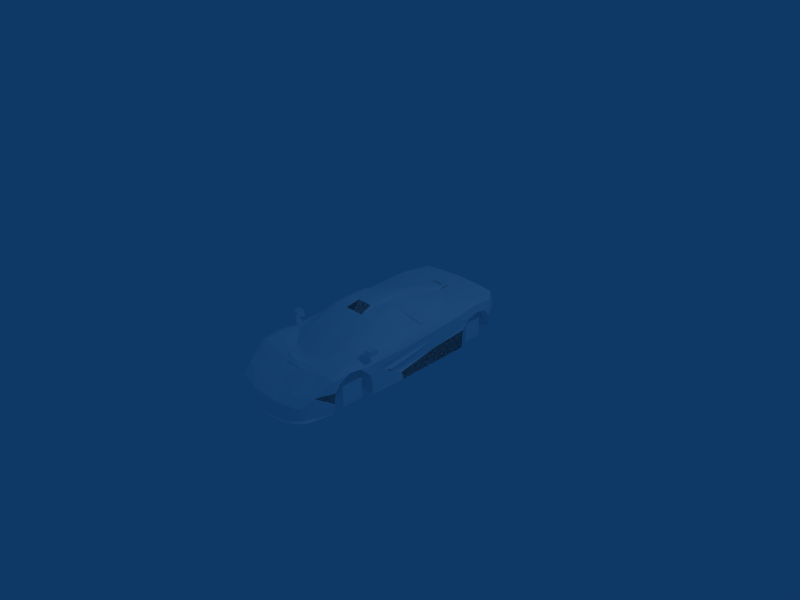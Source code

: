 # Source: McLarenF1.blend  (saved by Blender 2.48.1; exported with 4.5.12 LTS)
import bpy
from mathutils import Matrix  # noqa: F401  (used for matrix-valued properties, if any)

bpy.ops.wm.read_factory_settings(use_empty=True)
scene = bpy.context.scene
scene.name = 'Scene'

# ---- collections
col_collection_1 = bpy.data.collections.new('Collection 1'); scene.collection.children.link(col_collection_1)

# ---- materials (node trees are filled in below, after node groups)
mat_material_1 = bpy.data.materials.new('Material#1')
mat_material_1.alpha_threshold = 0.0
mat_material_1.diffuse_color = (1.0, 1.0, 1.0, 1.0)
mat_material_1.roughness = 0.5
mat_material_1.line_color = (0.0, 0.0, 0.0, 1.0)

# ---- material node trees

# ---- world
world_world = bpy.data.worlds.new('World'); scene.world = world_world
world_world.color = (0.05656, 0.2208, 0.4)
world_world.use_sun_shadow = False
world_world.sun_shadow_jitter_overblur = 0.0
world_world.cycles.sampling_method = 'MANUAL'
world_world.cycles.sample_map_resolution = 256

# ---- cameras
cam_camera = bpy.data.cameras.new('Camera')
cam_camera.passepartout_alpha = 0.2
cam_camera.clip_end = 100.0
cam_camera.lens = 35.0
cam_camera.ortho_scale = 7.314
cam_camera.show_passepartout = False
cam_camera.show_safe_areas = True
cam_camera.dof.focus_distance = 0.0
cam_camera.dof.aperture_fstop = 128.0

# ---- lights
light_spot = bpy.data.lights.new('Spot', 'POINT')
light_spot.transmission_factor = 0.0
light_spot.cutoff_distance = 30.0
light_spot.energy = 100.0
light_spot.shadow_buffer_clip_start = 1.001
light_spot.shadow_soft_size = 1.0
light_spot.shadow_maximum_resolution = 0.006
light_spot.use_absolute_resolution = True
light_spot.cycles.use_multiple_importance_sampling = False

# ---- meshes
me_body_prm0_material_1 = bpy.data.meshes.new('body.prm0_Material#1')
me_body_prm0_material_1.from_pydata([(-0.4517, -1.169, 0.03269), (-0.2274, -0.7283, 0.09511), (-0.3292, -1.255, 0.02791), (-0.5839, -0.9596, 0.07875), (-0.4703, -0.6244, 0.07875), (-0.3042, -1.299, 0.006511), (-0.08725, -0.7434, 0.1578), (-0.01129, -1.363, 0.0004234), (-0.6425, -0.7595, 0.09385), (-0.5655, -0.4699, 0.1134), (-0.6425, -0.7595, 0.09385), (-0.6528, -0.2001, 0.1196), (-0.5655, -0.4699, 0.1134), (-0.5655, -0.4699, 0.1134), (-0.631, 0.3203, 0.1646), (-0.5979, 0.3227, 0.1633), (-0.6528, -0.2001, 0.1196), (-0.591, 0.6814, 0.2052), (-0.5979, 0.3227, 0.1633), (-0.631, 0.3203, 0.1646), (-0.1967, 0.323, 0.1633), (-0.1967, 0.323, 0.1633), (-0.5979, 0.1924, -0.3279), (-0.2135, 0.1924, -0.3279), (-0.2121, 0.0104, -0.3279), (-0.2135, 0.1924, -0.3279), (-0.2121, 0.1408, 0.1633), (-0.1424, 0.04911, 0.4218), (-0.2121, 0.1408, 0.1633), (-0.4703, -0.6244, 0.07875), (-0.4703, -0.6244, -0.06513), (-0.2274, -0.7283, 0.09511), (-0.2274, -0.7283, -0.05081), (-0.08725, -0.7434, 0.1578), (-0.08716, -0.7434, -0.04975), (-0.5655, -0.4699, 0.1134), (-0.5655, -0.4699, -0.07969), (-0.5655, -0.4699, 0.1134), (-0.5979, 0.3227, 0.1633), (-0.5655, -0.4699, -0.07969), (-0.5979, 0.1924, -0.3279), (-0.5796, -0.4137, -0.359), (-0.5797, -0.5736, -0.001053), (-0.5796, -0.4137, -0.359), (-0.204, -0.911, -0.3631), (-0.5797, -0.5736, -0.001053), (-0.2099, -0.7848, -0.03952), (-0.5797, -0.5736, -0.001053), (-0.204, -0.911, -0.3631), (-0.1631, 1.159, 0.2429), (-0.1967, 0.323, 0.1633), (-0.4303, 0.9591, 0.2366), (-0.591, 0.6814, 0.2052), (-0.5979, 0.1924, -0.3279), (-0.2135, 0.1924, -0.3279), (-0.5796, -0.4137, -0.359), (-0.2135, 0.1924, -0.3279), (-0.204, -0.911, -0.3631), (-0.1898, -0.911, 0.04653), (-0.2099, -0.7848, -0.03952), (-0.312, -0.6465, -0.2873), (-0.312, 0.2089, -0.2873), (-0.2097, -0.6465, -0.2873), (-0.2097, -0.6465, -0.2873), (-0.2097, 0.2089, -0.2873), (-0.1424, 0.04911, 0.4218), (0.3262, -1.255, 0.02791), (0.2244, -0.7283, 0.09511), (0.4486, -1.169, 0.03269), (0.4672, -0.6244, 0.07875), (0.5809, -0.9596, 0.07875), (0.3011, -1.299, 0.006511), (0.08689, -0.7445, 0.1567), (0.6395, -0.7595, 0.09385), (0.5624, -0.4699, 0.1134), (0.5624, -0.4699, 0.1134), (0.6497, -0.2001, 0.1196), (0.6395, -0.7595, 0.09385), (0.6279, 0.3203, 0.1646), (0.5624, -0.4699, 0.1134), (0.5948, 0.3227, 0.1633), (0.6497, -0.2001, 0.1196), (0.5948, 0.3227, 0.1633), (0.5879, 0.6814, 0.2052), (0.5948, 0.3227, 0.1633), (0.1936, 0.323, 0.1633), (0.5948, 0.1924, -0.3279), (0.2105, 0.1924, -0.3279), (0.1936, 0.323, 0.1633), (0.2105, 0.0104, -0.3279), (0.2105, 0.1408, 0.1633), (0.2105, 0.0104, -0.3279), (-0.2121, 0.1408, 0.1633), (-0.2121, 0.1408, 0.1633), (-0.2121, 0.0104, -0.3279), (-0.1424, 0.04911, 0.4218), (0.2105, 0.1408, 0.1633), (0.132, 0.04911, 0.4222), (0.2105, 0.1408, 0.1633), (0.132, 0.04911, 0.4222), (0.1936, 0.323, 0.1633), (0.2244, -0.7283, 0.09511), (0.4672, -0.6244, -0.06513), (0.4672, -0.6244, 0.07875), (0.2244, -0.7283, -0.05081), (0.08689, -0.7445, 0.1567), (0.08728, -0.7445, -0.05017), (0.5624, -0.4699, -0.07969), (0.5624, -0.4699, 0.1134), (0.5624, -0.4699, -0.07969), (0.5948, 0.3227, 0.1633), (0.5624, -0.4699, 0.1134), (0.5766, -0.4137, -0.359), (0.5948, 0.1924, -0.3279), (0.5766, -0.5736, -0.001053), (0.5766, -0.5736, -0.001053), (0.2104, -0.911, -0.3631), (0.5766, -0.4137, -0.359), (0.2104, -0.911, -0.3631), (0.5766, -0.5736, -0.001053), (0.2068, -0.7848, -0.03952), (0.4272, 0.9591, 0.2366), (0.1936, 0.323, 0.1633), (0.16, 1.159, 0.2429), (0.5879, 0.6814, 0.2052), (0.5766, -0.4137, -0.359), (0.2105, 0.1924, -0.3279), (0.5948, 0.1924, -0.3279), (0.2105, 0.1924, -0.3279), (0.1867, -0.911, 0.04653), (-0.1794, -0.911, 0.04731), (0.2068, -0.7848, -0.03952), (0.2104, -0.911, -0.3631), (0.2067, -0.6465, -0.2873), (0.3089, 0.2089, -0.2873), (0.3089, -0.6465, -0.2873), (0.2067, 0.2089, -0.2873), (0.2067, -0.6465, -0.2873), (0.132, 0.04911, 0.4222), (0.2105, 0.0104, -0.3279), (-0.4582, -0.5453, -0.2909), (-0.2153, -0.6492, -0.2766), (0.05748, 0.09809, 0.2676), (-0.06758, 0.09809, 0.2676), (-0.216, -0.07303, -0.3285), (0.1877, -0.03429, 0.00854), (-0.21, -0.03302, 0.01893), (0.05748, 0.07105, 0.2919), (-0.06758, 0.07105, 0.2919), (-0.216, -0.07303, -0.3285), (-0.21, -0.03302, 0.01893), (-0.2219, -0.2357, -0.3069), (-0.216, -0.07303, -0.3285), (-0.06758, 0.09809, 0.2676), (-0.06758, 0.07105, 0.2919), (0.05748, 0.09809, 0.2676), (0.05748, 0.07105, 0.2919), (0.1833, -0.2408, -0.3055), (0.1877, -0.03429, 0.00854), (0.1877, -0.07588, -0.3359), (-0.1761, -0.1203, 0.09623), (-0.05874, -0.02695, 0.1472), (-0.08951, -0.1443, 0.1159), (-0.1688, -0.0186, 0.1103), (0.07342, -0.1439, 0.1192), (0.0441, -0.02715, 0.1456), (0.1571, -0.1203, 0.09623), (0.1585, -0.01901, 0.107), (-0.06512, -0.0118, 0.2352), (-0.08951, -0.1443, 0.1159), (-0.05874, -0.02695, 0.1472), (-0.05769, -0.1068, 0.1966), (0.07342, -0.1439, 0.1192), (0.04139, -0.107, 0.1951), (0.0441, -0.02715, 0.1456), (0.04882, -0.01329, 0.2354), (-0.21, -0.03302, 0.01893), (0.1877, -0.03429, 0.00854), (0.1583, -0.6283, -0.2248), (0.1583, -0.6488, 0.1646), (-0.1877, -0.6283, -0.2248), (-0.1877, -0.6488, 0.1646), (-0.1405, -0.3466, -0.1179), (-0.2219, -0.2357, -0.3069), (0.1833, -0.2408, -0.3055), (0.1102, -0.3399, -0.1187), (-0.0121, -0.2326, -0.01489), (0.1877, -0.03429, 0.00854), (0.1444, -0.6782, 0.04596), (0.1571, -0.1203, 0.09623), (0.1109, -0.6815, 0.116), (0.07342, -0.1439, 0.1192), (-0.1761, -0.1203, 0.09623), (-0.1404, -0.6822, 0.1162), (-0.21, -0.03302, 0.01893), (-0.1758, -0.6767, 0.05286), (-0.08951, -0.1443, 0.1159), (0.1877, -0.07588, -0.3359), (0.0689, -0.6855, 0.08366), (0.1023, -0.6822, 0.01359), (-0.1336, -0.6807, 0.01989), (-0.09827, -0.6861, 0.08321), (-0.2151, -0.7169, -0.2198), (0.1996, -0.724, -0.216), (0.05322, -0.07527, 0.3801), (0.0775, -0.1457, 0.3428), (-0.07195, -0.07527, 0.3801), (-0.009368, -0.1878, 0.348), (0.08794, 0.02955, 0.2012), (0.06435, 0.02493, 0.3374), (-0.1067, 0.02955, 0.2012), (-0.08308, 0.02493, 0.3374), (0.0467, -0.1957, 0.1553), (0.04146, -0.1443, 0.1484), (-0.009368, -0.2203, 0.1583), (-0.06257, -0.1441, 0.15), (-0.06544, -0.1957, 0.1553), (-0.07037, -0.01503, 0.1879), (0.04927, -0.01659, 0.1881), (-0.009252, -0.2362, 0.2571), (-0.09624, -0.1457, 0.3428), (0.4415, 0.1571, 0.3887), (0.6302, 0.3745, 0.1817), (0.4347, 0.07035, 0.3944), (0.6345, 0.2703, 0.1708), (-0.6265, 0.3745, 0.1817), (-0.4421, 0.1571, 0.393), (-0.4397, 0.07035, 0.3944), (-0.6333, 0.2709, 0.1695), (0.5645, -1.579, -0.1494), (0.5645, -1.514, -0.01478), (0.5645, -1.579, -0.1494), (0.3981, -1.692, -0.09541), (0.418, -1.525, -0.01908), (0.4255, -1.586, -0.1544), (0.7019, -1.571, -0.1494), (0.7237, -1.5, -0.003104), (0.6849, -1.655, -0.1011), (0.381, -1.8, -0.1536), (0.5248, -1.785, -0.1628), (0.418, -1.552, -0.03628), (0.5645, -1.514, -0.01478), (0.6419, -1.732, -0.1336), (0.6849, -1.655, -0.1011), (-0.571, -1.514, -0.01478), (-0.571, -1.579, -0.1494), (-0.571, -1.579, -0.1494), (-0.4245, -1.525, -0.01908), (-0.4046, -1.692, -0.0954), (-0.432, -1.586, -0.1544), (-0.7302, -1.5, -0.003104), (-0.7084, -1.571, -0.1494), (-0.6914, -1.655, -0.1011), (-0.3875, -1.8, -0.1536), (-0.5313, -1.785, -0.1628), (-0.4245, -1.552, -0.03628), (-0.571, -1.514, -0.01478), (-0.6484, -1.732, -0.1336), (-0.6914, -1.655, -0.1011), (0.7463, -0.4578, -0.1985), (0.806, -0.2266, -0.16), (0.7549, -0.2266, -0.16), (0.8059, -0.4578, -0.1985), (0.7549, -0.23, -0.1311), (0.8059, -0.4951, -0.1729), (0.7463, -0.4951, -0.1729), (0.806, -0.23, -0.1311), (0.7874, 0.3647, -0.06185), (0.7874, 0.3685, -0.0405), (0.805, -0.6556, -0.08896), (0.8024, -0.7966, -0.2921), (0.8164, -0.8317, -0.1197), (0.795, -0.7965, -0.4431), (0.7866, -0.2464, -0.3264), (0.7046, -0.9517, 0.08541), (0.8077, -0.8702, 0.02931), (0.8103, -0.9906, 0.04323), (0.7565, -0.6272, -0.09461), (0.7866, -0.2464, -0.3264), (0.805, -0.6556, -0.08896), (0.753, -0.2437, -0.3186), (0.5035, -1.235, 0.06605), (0.6954, -1.434, 0.05191), (0.4451, -1.452, 0.02147), (0.7051, -1.228, 0.0933), (0.5783, -0.9392, 0.08735), (0.7046, -0.9517, 0.08541), (0.6394, -1.742, -0.1367), (0.4102, -1.824, -0.1612), (0.7135, -1.694, -0.1343), (0.7852, -1.438, 0.03377), (0.8057, -1.169, 0.06284), (0.8103, -0.9906, 0.04323), (0.8041, -1.341, -0.02819), (0.7852, -1.438, 0.03377), (0.8057, -1.169, 0.06284), (0.8017, -1.421, -0.136), (0.7135, -1.694, -0.1343), (0.793, -1.439, -0.2902), (0.3374, 0.3247, 0.3959), (0.5287, 0.6879, 0.2562), (0.4331, 0.1536, 0.397), (0.4118, 0.7021, 0.3064), (0.4247, 0.9579, 0.2452), (0.5854, 0.6768, 0.2138), (0.6609, 1.728, 0.2014), (0.3845, 1.776, -0.02069), (0.7022, 1.731, -0.01374), (0.4031, 1.732, 0.2244), (0.7867, 1.567, -0.1161), (0.7591, 1.594, 0.1459), (0.7022, 1.731, -0.01374), (0.7969, 1.448, 0.02254), (0.8036, -0.2348, -0.4352), (0.7958, 0.3883, -0.4255), (0.7735, 0.3751, -0.2128), (0.753, -0.2437, -0.3186), (-0.001528, 1.293, 0.2529), (0.08712, 1.283, 0.2543), (0.1127, 1.188, 0.267), (0.08713, 1.27, 0.2715), (-0.001528, 1.293, 0.2529), (-0.001528, 1.281, 0.2828), (0.08712, 1.283, 0.2543), (0.08713, 1.27, 0.2715), (0.3952, 1.744, -0.1614), (0.4057, 1.762, -0.1488), (-0.001528, 1.752, -0.1548), (-0.001528, 1.771, -0.1388), (0.4067, 1.719, -0.3192), (0.3893, 1.687, -0.3186), (0.8164, -0.8317, -0.1197), (0.5349, -0.9908, 0.0265), (0.8103, -0.9906, 0.04323), (0.5239, -0.8317, -0.1197), (0.8024, -0.7966, -0.2921), (0.5239, -0.8317, -0.1197), (0.8164, -0.8317, -0.1197), (0.5189, -0.7966, -0.2921), (0.795, -0.7965, -0.4431), (0.5253, -0.7965, -0.4431), (0.8103, -0.9906, 0.04323), (0.5303, -1.169, 0.04604), (0.8057, -1.169, 0.06284), (0.5349, -0.9908, 0.0265), (0.8057, -1.169, 0.06284), (0.5287, -1.341, -0.02819), (0.8041, -1.341, -0.02819), (0.5303, -1.169, 0.04604), (0.8041, -1.341, -0.02819), (0.5231, -1.421, -0.136), (0.8017, -1.421, -0.136), (0.5287, -1.341, -0.02819), (0.8017, -1.421, -0.136), (0.522, -1.439, -0.2902), (0.793, -1.439, -0.2902), (0.5231, -1.421, -0.136), (0.793, -1.439, -0.2902), (0.5216, -1.435, -0.4488), (0.7753, -1.435, -0.4488), (0.522, -1.439, -0.2902), (0.8047, 0.9668, -0.1279), (0.4896, 0.9443, -0.4164), (0.7957, 0.9577, -0.4164), (0.4849, 0.9668, -0.1411), (0.8103, 1.262, 0.06589), (0.4858, 1.076, 0.001782), (0.8047, 1.076, 0.001782), (0.4913, 1.262, 0.06589), (0.8047, 1.076, 0.001782), (0.4849, 0.9668, -0.1411), (0.8047, 0.9668, -0.1279), (0.4858, 1.076, 0.001782), (0.7387, 1.604, -0.331), (0.4845, 1.567, -0.1293), (0.7867, 1.567, -0.1161), (0.4881, 1.616, -0.3317), (0.7969, 1.448, 0.02254), (0.4913, 1.262, 0.06589), (0.8103, 1.262, 0.06589), (0.487, 1.448, 0.02254), (0.7867, 1.567, -0.1161), (0.487, 1.448, 0.02254), (0.7969, 1.448, 0.02254), (0.4845, 1.567, -0.1293), (0.4935, 0.9026, -0.02558), (0.4881, 1.616, -0.3317), (0.4896, 0.9443, -0.4164), (0.4935, 1.262, 0.1441), (0.4935, 0.9026, -0.02558), (0.4935, 1.596, 0.04717), (0.4935, 1.262, 0.1441), (0.3837, -0.4268, 0.365), (0.6128, -0.8138, 0.1092), (0.5002, -0.7594, 0.1844), (0.4541, -0.382, 0.3534), (0.5783, -0.9392, 0.08735), (0.7046, -0.9517, 0.08541), (0.1549, -0.4109, 0.393), (0.3597, -0.162, 0.42), (0.166, -0.07976, 0.4318), (0.4256, -0.1538, 0.3964), (0.159, 0.2642, 0.4347), (0.8047, 0.7906, 0.1283), (0.8003, 0.3549, 0.0837), (0.7879, 0.9194, -0.1008), (0.8047, 1.076, 0.001782), (-0.001528, 1.747, 0.2345), (0.3051, -1.353, 0.02904), (-0.001528, -1.436, 0.02343), (-0.001528, -1.29, 0.009026), (0.1321, -1.487, -0.008693), (0.09314, -1.667, -0.09853), (0.2435, -1.971, -0.2638), (-0.001528, -1.979, -0.2649), (-0.001528, -1.671, -0.09888), (0.1179, -1.488, -0.01979), (-0.001528, -1.493, -0.002574), (0.1321, -1.487, -0.008693), (-0.001528, -1.504, -0.02058), (0.1179, -1.488, -0.01979), (0.7387, 1.604, -0.331), (0.653, 1.694, -0.3241), (0.6609, 1.728, 0.2014), (0.653, 1.694, -0.3241), (0.3237, -1.189, 0.03651), (-0.001528, -1.493, -0.002574), (0.5272, -1.447, -0.07013), (0.5253, -0.7965, -0.4431), (0.5216, -1.435, -0.4488), (0.538, -1.244, 0.06543), (0.5272, -1.447, -0.07013), (0.534, -0.8018, -0.002447), (0.538, -1.244, 0.06543), (-0.7494, -0.4578, -0.1985), (-0.8091, -0.2266, -0.16), (-0.809, -0.4578, -0.1985), (-0.7579, -0.2266, -0.16), (-0.809, -0.4951, -0.1729), (-0.7579, -0.23, -0.1311), (-0.7494, -0.4951, -0.1729), (-0.8091, -0.23, -0.1311), (-0.7905, 0.3647, -0.06185), (-0.7905, 0.3685, -0.0405), (-0.8195, -0.8317, -0.1197), (-0.8055, -0.7966, -0.2921), (-0.808, -0.6556, -0.08896), (-0.7996, -0.7965, -0.4431), (-0.7897, -0.2464, -0.3264), (-0.8133, -0.9906, 0.04323), (-0.8107, -0.8702, 0.02931), (-0.7077, -0.9517, 0.08541), (-0.7897, -0.2464, -0.3264), (-0.7595, -0.6272, -0.09461), (-0.808, -0.6556, -0.08896), (-0.7561, -0.2437, -0.3186), (-0.6985, -1.434, 0.05191), (-0.5066, -1.235, 0.07494), (-0.4482, -1.452, 0.02147), (-0.7081, -1.228, 0.0933), (-0.5814, -0.9392, 0.08735), (-0.7077, -0.9517, 0.08541), (-0.6424, -1.742, -0.1367), (-0.4133, -1.824, -0.1612), (-0.7166, -1.694, -0.1343), (-0.7754, -1.438, 0.03377), (-0.8087, -1.169, 0.06284), (-0.8133, -0.9906, 0.04323), (-0.8087, -1.169, 0.06284), (-0.7754, -1.438, 0.03377), (-0.8071, -1.341, -0.02819), (-0.8005, -1.421, -0.136), (-0.7166, -1.694, -0.1343), (-0.7917, -1.439, -0.2902), (-0.3405, 0.3247, 0.3959), (-0.5318, 0.6879, 0.2562), (-0.4148, 0.7021, 0.3064), (-0.4421, 0.1571, 0.393), (-0.4278, 0.9579, 0.2452), (-0.5885, 0.6768, 0.2138), (-0.6639, 1.728, 0.2014), (-0.3876, 1.776, -0.02069), (-0.4062, 1.732, 0.2244), (-0.7052, 1.731, -0.01374), (-0.7052, 1.731, -0.01374), (-0.7622, 1.594, 0.1459), (-0.7898, 1.567, -0.1161), (-0.8077, -0.2348, -0.4352), (-0.7561, -0.2437, -0.3186), (-0.7766, 0.3751, -0.2128), (-0.1158, 1.188, 0.267), (-0.09017, 1.283, 0.2543), (-0.09018, 1.27, 0.2715), (-0.09017, 1.283, 0.2543), (-0.09018, 1.27, 0.2715), (-0.4088, 1.762, -0.1488), (-0.3982, 1.744, -0.1614), (-0.4098, 1.719, -0.3192), (-0.3923, 1.687, -0.3186), (-0.538, -0.9908, 0.0265), (-0.8195, -0.8317, -0.1197), (-0.8133, -0.9906, 0.04323), (-0.5269, -0.8317, -0.1197), (-0.5269, -0.8317, -0.1197), (-0.8055, -0.7966, -0.2921), (-0.8195, -0.8317, -0.1197), (-0.5219, -0.7966, -0.2921), (-0.7996, -0.7965, -0.4431), (-0.5284, -0.7965, -0.4431), (-0.8133, -0.9906, 0.04323), (-0.5334, -1.169, 0.04604), (-0.538, -0.9908, 0.0265), (-0.8087, -1.169, 0.06284), (-0.8087, -1.169, 0.06284), (-0.5317, -1.341, -0.02819), (-0.5334, -1.169, 0.04604), (-0.8071, -1.341, -0.02819), (-0.8071, -1.341, -0.02819), (-0.5262, -1.421, -0.136), (-0.5317, -1.341, -0.02819), (-0.8005, -1.421, -0.136), (-0.8005, -1.421, -0.136), (-0.5251, -1.439, -0.2902), (-0.5262, -1.421, -0.136), (-0.7917, -1.439, -0.2902), (-0.7917, -1.439, -0.2902), (-0.5246, -1.435, -0.4488), (-0.5251, -1.439, -0.2902), (-0.774, -1.435, -0.4488), (-0.8078, 0.9668, -0.1279), (-0.4927, 0.9443, -0.4164), (-0.4879, 0.9668, -0.1411), (-0.7987, 0.9577, -0.4164), (-0.4888, 1.076, 0.001782), (-0.8133, 1.262, 0.06589), (-0.8077, 1.076, 0.001782), (-0.4944, 1.262, 0.06589), (-0.4879, 0.9668, -0.1411), (-0.8077, 1.076, 0.001782), (-0.8078, 0.9668, -0.1279), (-0.4888, 1.076, 0.001782), (-0.4876, 1.567, -0.1293), (-0.7417, 1.604, -0.331), (-0.7898, 1.567, -0.1161), (-0.4912, 1.616, -0.3317), (-0.4944, 1.262, 0.06589), (-0.8, 1.448, 0.02254), (-0.8133, 1.262, 0.06589), (-0.4901, 1.448, 0.02254), (-0.7898, 1.567, -0.1161), (-0.4901, 1.448, 0.02254), (-0.4876, 1.567, -0.1293), (-0.8, 1.448, 0.02254), (-0.4927, 0.9443, -0.4164), (-0.4912, 1.616, -0.3317), (-0.4965, 0.9026, -0.02558), (-0.4965, 0.9026, -0.02558), (-0.4965, 1.262, 0.1441), (-0.4965, 1.262, 0.1441), (-0.4965, 1.596, 0.04717), (-0.6159, -0.8138, 0.1092), (-0.3867, -0.4268, 0.365), (-0.5033, -0.7594, 0.1844), (-0.4571, -0.382, 0.3534), (-0.5814, -0.9392, 0.08735), (-0.7077, -0.9517, 0.08541), (-0.158, -0.4109, 0.393), (-0.3628, -0.162, 0.42), (-0.169, -0.07976, 0.4318), (-0.4286, -0.1538, 0.3964), (-0.162, 0.2642, 0.4347), (-0.8033, 0.3549, 0.0837), (-0.3082, -1.353, 0.02904), (-0.1351, -1.487, -0.008693), (-0.0962, -1.667, -0.09853), (-0.2465, -1.971, -0.2638), (-0.1351, -1.487, -0.008693), (-0.1222, -1.488, -0.01979), (-0.1222, -1.488, -0.01979), (-0.656, 1.694, -0.3241), (-0.7417, 1.604, -0.331), (-0.656, 1.694, -0.3241), (-0.3267, -1.189, 0.03651), (-0.5246, -1.435, -0.4488), (-0.5284, -0.7965, -0.4431), (-0.5302, -1.447, -0.07013), (-0.5302, -1.447, -0.07013), (-0.5411, -1.244, 0.05654), (-0.5411, -1.244, 0.05654), (-0.5371, -0.8018, -0.002447), (0.4896, 0.9443, -0.4164), (0.4881, 1.616, -0.3317), (-0.4927, 0.9443, -0.4164), (-0.4912, 1.616, -0.3317), (0.7387, 1.604, -0.331), (0.653, 1.694, -0.3241), (-0.7417, 1.604, -0.331), (-0.656, 1.694, -0.3241), (-0.3923, 1.687, -0.3186), (-0.4098, 1.719, -0.3192), (0.3893, 1.687, -0.3186), (0.4067, 1.719, -0.3192), (-0.5246, -1.435, -0.4488), (0.5253, -0.7965, -0.4431), (-0.5284, -0.7965, -0.4431), (0.5216, -1.435, -0.4488), (0.7709, -0.2184, 0.1026), (0.6472, -0.2047, 0.1282), (0.7709, -0.2184, 0.1026), (0.8083, -0.2248, 0.04761), (0.7565, -0.6272, -0.09461), (0.7889, -0.2313, -0.01746), (0.8108, -0.2331, -0.004852), (0.6254, 0.3157, 0.1732), (0.7617, 0.3628, 0.149), (0.7617, 0.3628, 0.149), (-0.774, -0.2184, 0.1026), (-0.6502, -0.2047, 0.1282), (-0.774, -0.2184, 0.1026), (-0.8113, -0.2248, 0.04761), (-0.792, -0.2313, -0.01746), (-0.7595, -0.6272, -0.09461), (-0.8138, -0.2331, -0.004852), (-0.6285, 0.3157, 0.1732), (-0.7647, 0.3628, 0.149), (-0.7647, 0.3628, 0.149), (0.4031, 1.732, 0.2244), (0.1575, 1.108, 0.2515), (-0.001528, 1.747, 0.2345), (-0.003106, 1.105, 0.2515), (-0.1606, 1.108, 0.2515), (-0.4062, 1.732, 0.2244), (-0.001528, 1.693, -0.3183), (0.1061, 0.7143, 0.3715), (0.1614, 0.7097, 0.3521), (-0.001528, 0.7195, 0.3911), (-0.001528, 1.199, 0.2755), (-0.001528, 0.1854, 0.4784), (0.108, 0.1925, 0.4666), (0.1234, -0.07965, 0.4678), (0.1234, -0.2126, 0.4525), (-0.001528, -0.07518, 0.4824), (-0.001528, -0.2148, 0.4585), (-0.001528, -0.4132, 0.3979), (0.1549, -0.4109, 0.393), (0.1234, -0.2126, 0.4525), (0.1234, -0.2126, 0.4525), (-0.001528, -0.2148, 0.4585), (-0.001528, -0.4132, 0.3979), (-0.1092, 0.7143, 0.3715), (-0.1645, 0.7097, 0.3521), (-0.1264, -0.07965, 0.4678), (-0.111, 0.1925, 0.4666), (-0.1264, -0.2126, 0.4525), (-0.1264, -0.2126, 0.4525), (-0.158, -0.4109, 0.393), (-0.1264, -0.2126, 0.4525), (-0.8, 1.448, 0.02254), (-0.8078, 0.7906, 0.1283), (-0.791, 0.9194, -0.1008), (-0.8077, 1.076, 0.001782), (-0.6639, 1.728, 0.2014), (0.7958, 0.3883, -0.4255), (0.7957, 0.9577, -0.4164), (0.8036, -0.2348, -0.4352), (0.795, -0.7965, -0.4431), (-0.7987, 0.9577, -0.4164), (-0.7994, 0.3883, -0.4255), (-0.8077, -0.2348, -0.4352), (-0.7996, -0.7965, -0.4431), (-0.774, -1.435, -0.4488), (-0.705, -1.797, -0.4645), (-0.6105, -1.918, -0.4644), (-0.4589, -2.009, -0.4632), (-0.2375, -2.058, -0.4638), (-0.001528, -2.061, -0.464), (0.2345, -2.058, -0.4638), (0.4558, -2.009, -0.4632), (0.702, -1.797, -0.4645), (0.7753, -1.435, -0.4488), (0.6074, -1.918, -0.4644), (0.3237, -1.189, 0.03651), (-0.001528, -0.8646, 0.2297), (0.3519, -0.8031, 0.2237), (0.1549, -0.4109, 0.393), (-0.001528, -0.4132, 0.3979), (0.3837, -0.4268, 0.365), (0.1614, 0.7097, 0.3521), (0.3374, 0.3247, 0.3959), (0.159, 0.2642, 0.4347), (0.4118, 0.7021, 0.3064), (0.4247, 0.9579, 0.2452), (0.1575, 1.108, 0.2515), (0.4541, -0.382, 0.3534), (0.6472, -0.2047, 0.1282), (0.6128, -0.8138, 0.1092), (0.4256, -0.1538, 0.3964), (0.6254, 0.3157, 0.1732), (0.4331, 0.1536, 0.397), (0.5287, 0.6879, 0.2562), (0.5854, 0.6768, 0.2138), (0.5783, -0.9392, 0.08735), (0.5002, -0.7594, 0.1844), (-0.3808, -0.8031, 0.2237), (-0.3267, -1.189, 0.03651), (-0.158, -0.4109, 0.393), (-0.3405, 0.3247, 0.3959), (-0.1645, 0.7097, 0.3521), (-0.162, 0.2642, 0.4347), (-0.4148, 0.7021, 0.3064), (-0.1606, 1.108, 0.2515), (-0.4278, 0.9579, 0.2452), (-0.6159, -0.8138, 0.1092), (-0.6502, -0.2047, 0.1282), (-0.4571, -0.382, 0.3534), (-0.6285, 0.3157, 0.1732), (-0.4286, -0.1538, 0.3964), (-0.4421, 0.1571, 0.393), (-0.5318, 0.6879, 0.2562), (-0.5885, 0.6768, 0.2138), (-0.5814, -0.9392, 0.08735), (-0.5033, -0.7594, 0.1844), (-0.3867, -0.4268, 0.365), (-0.001528, -1.29, 0.009026), (0.7412, 0.7588, 0.1934), (0.721, 1.253, 0.2271), (0.7412, 0.7588, 0.1934), (0.721, 1.253, 0.2271), (0.7948, 1.26, 0.1803), (0.8103, 1.262, 0.06589), (0.125, 1.327, 0.2547), (-0.001528, 1.376, 0.2493), (-0.001528, 1.281, 0.2828), (0.6609, 1.728, 0.2014), (-0.7442, 0.7588, 0.1934), (-0.724, 1.253, 0.2271), (-0.7442, 0.7588, 0.1934), (-0.724, 1.253, 0.2271), (-0.7979, 1.26, 0.1803), (-0.8133, 1.262, 0.06589), (-0.1281, 1.327, 0.2547), (-0.6639, 1.728, 0.2014), (0.8047, 0.9668, -0.1279), (0.7957, 0.9577, -0.4164), (-0.8078, 0.9668, -0.1279), (-0.7994, 0.3883, -0.4255), (-0.7987, 0.9577, -0.4164), (-0.001528, -1.504, -0.02058), (0.1234, -0.2126, 0.4525), (0.1549, -0.4109, 0.393), (-0.001528, -0.4132, 0.3979), (-0.001528, -0.2148, 0.4585), (-0.158, -0.4109, 0.393), (-0.1264, -0.2126, 0.4525), (0.6394, -1.742, -0.1367), (0.6777, -1.781, -0.2056), (0.5789, -1.901, -0.2595), (0.7135, -1.694, -0.1343), (0.6335, -1.859, -0.2569), (0.6373, -1.825, -0.4471), (0.5461, -1.877, -0.4489), (0.2435, -1.971, -0.2638), (0.2344, -1.954, -0.4473), (0.4102, -1.824, -0.1612), (0.698, -1.717, -0.3436), (0.793, -1.439, -0.2902), (0.8017, -1.421, -0.136), (0.7219, -1.633, -0.4416), (0.7753, -1.435, -0.4488), (-0.001562, -1.961, -0.4476), (-0.001528, -1.979, -0.2649), (-0.6424, -1.742, -0.1367), (-0.6808, -1.781, -0.2056), (-0.7166, -1.694, -0.1343), (-0.582, -1.901, -0.2595), (-0.6367, -1.859, -0.2569), (-0.6404, -1.825, -0.4471), (-0.5492, -1.877, -0.4489), (-0.2465, -1.971, -0.2638), (-0.2375, -1.954, -0.4473), (-0.4133, -1.824, -0.1612), (-0.7011, -1.717, -0.3436), (-0.7917, -1.439, -0.2902), (-0.8005, -1.421, -0.136), (-0.725, -1.633, -0.4416), (-0.774, -1.435, -0.4488), (0.4558, -2.009, -0.4632), (0.6074, -1.918, -0.4644), (0.2345, -2.058, -0.4638), (0.702, -1.797, -0.4645), (-0.001528, -2.061, -0.464), (-0.6105, -1.918, -0.4644), (-0.4589, -2.009, -0.4632), (-0.2375, -2.058, -0.4638), (-0.705, -1.797, -0.4645), (-0.07278, 1.578, -0.2155), (-0.06736, 1.746, -0.2281), (-0.07278, 1.749, -0.2129), (-0.06736, 1.578, -0.2307), (-0.05318, 1.743, -0.2376), (-0.05318, 1.578, -0.2401), (-0.03564, 1.743, -0.2376), (-0.03564, 1.578, -0.2401), (-0.02145, 1.746, -0.2281), (-0.02145, 1.578, -0.2307), (-0.01603, 1.749, -0.2129), (-0.01603, 1.578, -0.2155), (-0.02145, 1.752, -0.1977), (-0.02145, 1.578, -0.2002), (-0.03564, 1.755, -0.1883), (-0.03564, 1.578, -0.1908), (-0.05318, 1.755, -0.1883), (-0.05318, 1.578, -0.1908), (-0.06736, 1.752, -0.1977), (-0.06736, 1.578, -0.2002), (-0.04441, 1.749, -0.2129), (-0.1373, 1.578, -0.2155), (-0.1319, 1.746, -0.2281), (-0.1373, 1.749, -0.2129), (-0.1319, 1.578, -0.2307), (-0.1177, 1.743, -0.2376), (-0.1177, 1.578, -0.2401), (-0.1001, 1.743, -0.2376), (-0.1001, 1.578, -0.2401), (-0.08595, 1.746, -0.2281), (-0.08595, 1.578, -0.2307), (-0.07278, 1.749, -0.2129), (-0.07278, 1.578, -0.2155), (-0.08595, 1.752, -0.1977), (-0.08595, 1.578, -0.2002), (-0.1001, 1.755, -0.1883), (-0.1001, 1.578, -0.1908), (-0.1177, 1.755, -0.1883), (-0.1177, 1.578, -0.1908), (-0.1319, 1.752, -0.1977), (-0.1319, 1.578, -0.2002), (-0.1089, 1.749, -0.2129), (0.07342, 1.578, -0.2155), (0.07884, 1.746, -0.2281), (0.07342, 1.749, -0.2129), (0.07884, 1.578, -0.2307), (0.09302, 1.743, -0.2376), (0.09302, 1.578, -0.2401), (0.1106, 1.743, -0.2376), (0.1106, 1.578, -0.2401), (0.1247, 1.746, -0.2281), (0.1247, 1.578, -0.2307), (0.1302, 1.749, -0.2129), (0.1302, 1.578, -0.2155), (0.1247, 1.752, -0.1977), (0.1247, 1.578, -0.2002), (0.1106, 1.755, -0.1883), (0.1106, 1.578, -0.1908), (0.09302, 1.755, -0.1883), (0.09302, 1.578, -0.1908), (0.07884, 1.752, -0.1977), (0.07884, 1.578, -0.2002), (0.1018, 1.749, -0.2129), (0.008918, 1.578, -0.2155), (0.01434, 1.746, -0.2281), (0.008918, 1.749, -0.2129), (0.01434, 1.578, -0.2307), (0.02852, 1.743, -0.2376), (0.02852, 1.578, -0.2401), (0.04606, 1.743, -0.2376), (0.04606, 1.578, -0.2401), (0.06025, 1.746, -0.2281), (0.06025, 1.578, -0.2307), (0.07342, 1.749, -0.2129), (0.07342, 1.578, -0.2155), (0.06025, 1.752, -0.1977), (0.06025, 1.578, -0.2002), (0.04606, 1.755, -0.1883), (0.04606, 1.578, -0.1908), (0.02852, 1.755, -0.1883), (0.02852, 1.578, -0.1908), (0.01434, 1.752, -0.1977), (0.01434, 1.578, -0.2002), (0.03729, 1.749, -0.2129), (-0.2299, 1.77, 0.05532), (-0.3458, 1.772, 0.02831), (-0.2299, 1.772, 0.02825), (-0.3458, 1.77, 0.05529), (0.8036, -0.2348, -0.4352), (0.7735, 0.3751, -0.2128), (0.7958, 0.3883, -0.4255), (0.8047, 0.9668, -0.1279), (0.7957, 0.9577, -0.4164), (0.7866, -0.2464, -0.3264), (0.3549, 1.759, 0.1564), (0.2498, 1.764, 0.1068), (0.3549, 1.764, 0.1067), (0.2498, 1.759, 0.1563), (-0.7385, 1.396, -0.09773), (-0.7385, 1.106, -0.4017), (-0.7385, 1.396, -0.4017), (-0.7385, 1.106, -0.09773), (0.735, 1.396, -0.09773), (0.735, 1.106, -0.4017), (0.735, 1.106, -0.09773), (0.735, 1.396, -0.4017), (0.7821, -0.9675, -0.09177), (0.7821, -1.291, -0.4119), (0.7821, -1.291, -0.09177), (0.7821, -0.9675, -0.4119), (-0.7795, -1.282, -0.09177), (-0.7795, -0.9589, -0.4119), (-0.7795, -0.9589, -0.09177), (-0.7795, -1.282, -0.4119), (0.7342, -0.8014, 0.0621), (0.7641, -0.8652, 0.1802), (0.7584, -0.7951, 0.1797), (0.7342, -0.8014, 0.0621), (0.7292, -0.8743, 0.0783), (0.7641, -0.8652, 0.1802), (0.7372, -0.8003, 0.1806), (0.7292, -0.8743, 0.0783), (0.6918, -0.8121, 0.0945), (0.7372, -0.8003, 0.1806), (0.7641, -0.8652, 0.1802), (0.7292, -0.8743, 0.0783), (0.6918, -0.8121, 0.0945), (0.7584, -0.7951, 0.1797), (0.7372, -0.8003, 0.1806), (0.6918, -0.8121, 0.0945), (0.7342, -0.8014, 0.0621), (0.7584, -0.7951, 0.1797), (0.6904, -0.7585, 0.1736), (0.848, -0.7275, 0.2589), (0.6904, -0.7585, 0.2643), (0.848, -0.7275, 0.1779), (0.7356, -0.8838, 0.1751), (0.8422, -0.8276, 0.2371), (0.8482, -0.8617, 0.1792), (0.8422, -0.8276, 0.2371), (0.7356, -0.8838, 0.1751), (0.7296, -0.8498, 0.2399), (0.6904, -0.7585, 0.1736), (0.8482, -0.8617, 0.1792), (0.848, -0.7275, 0.1779), (0.8482, -0.8617, 0.1792), (0.6904, -0.7585, 0.1736), (0.7356, -0.8838, 0.1751), (0.848, -0.7275, 0.1779), (0.8422, -0.8276, 0.2371), (0.848, -0.7275, 0.2589), (0.8422, -0.8276, 0.2371), (0.848, -0.7275, 0.1779), (0.8482, -0.8617, 0.1792), (0.848, -0.7275, 0.2589), (0.7296, -0.8498, 0.2399), (0.6904, -0.7585, 0.2643), (0.7296, -0.8498, 0.2399), (0.848, -0.7275, 0.2589), (0.8422, -0.8276, 0.2371), (0.6904, -0.7585, 0.2643), (0.7356, -0.8838, 0.1751), (0.6904, -0.7585, 0.1736), (0.7356, -0.8838, 0.1751), (0.6904, -0.7585, 0.2643), (0.7296, -0.8498, 0.2399), (-0.7615, -0.7951, 0.1797), (-0.7323, -0.8743, 0.0783), (-0.7372, -0.8014, 0.0621), (-0.7615, -0.7951, 0.1797), (-0.7671, -0.8652, 0.1802), (-0.7323, -0.8743, 0.0783), (-0.6948, -0.8121, 0.0945), (-0.7671, -0.8652, 0.1802), (-0.7402, -0.8003, 0.1806), (-0.6948, -0.8121, 0.0945), (-0.7323, -0.8743, 0.0783), (-0.7671, -0.8652, 0.1802), (-0.7402, -0.8003, 0.1806), (-0.7372, -0.8014, 0.0621), (-0.6948, -0.8121, 0.0945), (-0.7402, -0.8003, 0.1806), (-0.7615, -0.7951, 0.1797), (-0.7372, -0.8014, 0.0621), (-0.6935, -0.7585, 0.2643), (-0.8511, -0.7275, 0.2589), (-0.6935, -0.7585, 0.1736), (-0.8511, -0.7275, 0.1779), (-0.8512, -0.8617, 0.1792), (-0.8453, -0.8276, 0.2371), (-0.7386, -0.8838, 0.1751), (-0.7327, -0.8498, 0.2399), (-0.7386, -0.8838, 0.1751), (-0.8453, -0.8276, 0.2371), (-0.8511, -0.7275, 0.1779), (-0.8512, -0.8617, 0.1792), (-0.6935, -0.7585, 0.1736), (-0.7386, -0.8838, 0.1751), (-0.6935, -0.7585, 0.1736), (-0.8512, -0.8617, 0.1792), (-0.8511, -0.7275, 0.2589), (-0.8453, -0.8276, 0.2371), (-0.8511, -0.7275, 0.1779), (-0.8512, -0.8617, 0.1792), (-0.8511, -0.7275, 0.1779), (-0.8453, -0.8276, 0.2371), (-0.6935, -0.7585, 0.2643), (-0.7327, -0.8498, 0.2399), (-0.8511, -0.7275, 0.2589), (-0.8453, -0.8276, 0.2371), (-0.8511, -0.7275, 0.2589), (-0.7327, -0.8498, 0.2399), (-0.6935, -0.7585, 0.1736), (-0.7386, -0.8838, 0.1751), (-0.6935, -0.7585, 0.2643), (-0.7327, -0.8498, 0.2399), (-0.6935, -0.7585, 0.2643), (-0.7386, -0.8838, 0.1751)], [], [(0, 2, 1), (3, 0, 4), (4, 0, 1), (2, 5, 1), (6, 1, 5), (5, 7, 6), (3, 4, 8), (4, 9, 8), (10, 12, 11), (13, 15, 14), (13, 14, 16), (17, 19, 18), (17, 15, 20), (21, 15, 22), (21, 22, 23), (21, 25, 24), (21, 24, 26), (21, 28, 27), (29, 31, 30), (32, 30, 31), (31, 33, 32), (34, 32, 33), (35, 29, 36), (30, 36, 29), (37, 39, 38), (40, 38, 41), (42, 41, 38), (43, 45, 44), (46, 48, 47), (49, 51, 50), (50, 51, 52), (53, 55, 54), (56, 55, 24), (43, 48, 24), (57, 59, 58), (60, 62, 61), (63, 64, 61), (49, 50, 65), (66, 68, 67), (68, 70, 69), (69, 67, 68), (71, 66, 67), (67, 72, 71), (7, 71, 72), (72, 6, 7), (69, 70, 73), (74, 69, 73), (75, 77, 76), (78, 80, 79), (78, 79, 81), (78, 83, 82), (84, 83, 85), (86, 80, 85), (86, 85, 87), (88, 90, 89), (88, 89, 87), (91, 90, 92), (93, 94, 89), (95, 28, 96), (95, 96, 97), (98, 100, 99), (101, 103, 102), (102, 104, 101), (105, 101, 104), (104, 106, 105), (33, 105, 106), (106, 34, 33), (103, 108, 107), (107, 102, 103), (109, 111, 110), (110, 113, 112), (112, 114, 110), (115, 117, 116), (118, 120, 119), (121, 123, 122), (121, 122, 124), (125, 127, 126), (125, 128, 89), (118, 117, 89), (118, 48, 129), (57, 130, 129), (131, 132, 129), (133, 135, 134), (136, 137, 134), (122, 123, 138), (118, 139, 44), (57, 139, 24), (30, 32, 140), (141, 140, 32), (138, 49, 65), (49, 138, 123), (142, 144, 143), (145, 147, 146), (146, 147, 148), (149, 151, 150), (152, 150, 153), (153, 150, 154), (153, 154, 155), (155, 154, 156), (157, 159, 158), (156, 158, 155), (158, 159, 155), (160, 162, 161), (163, 160, 161), (164, 166, 165), (165, 166, 167), (168, 170, 169), (168, 169, 171), (171, 169, 172), (171, 172, 173), (173, 172, 174), (173, 174, 175), (175, 170, 168), (174, 170, 175), (163, 167, 176), (176, 167, 177), (167, 166, 177), (160, 163, 176), (178, 180, 179), (180, 181, 179), (182, 176, 183), (184, 177, 185), (177, 164, 186), (164, 162, 186), (162, 176, 186), (176, 182, 186), (182, 185, 186), (185, 177, 186), (187, 189, 188), (190, 188, 189), (189, 191, 190), (191, 187, 188), (188, 190, 191), (192, 194, 193), (195, 193, 194), (196, 192, 193), (194, 196, 195), (193, 195, 196), (163, 161, 165), (165, 167, 163), (144, 142, 197), (188, 190, 198), (188, 198, 199), (193, 195, 200), (193, 200, 201), (182, 183, 202), (184, 185, 203), (185, 182, 202), (203, 185, 202), (204, 206, 205), (205, 206, 207), (208, 210, 209), (209, 210, 211), (209, 211, 204), (204, 211, 206), (212, 214, 213), (213, 216, 215), (215, 210, 217), (208, 213, 218), (208, 217, 210), (218, 217, 208), (219, 205, 207), (214, 212, 219), (205, 209, 204), (208, 209, 205), (212, 208, 205), (211, 220, 206), (210, 220, 211), (210, 216, 220), (210, 215, 216), (212, 213, 208), (213, 214, 216), (219, 212, 205), (219, 220, 216), (214, 219, 216), (207, 206, 220), (219, 207, 220), (221, 223, 222), (222, 223, 224), (225, 227, 226), (228, 227, 225), (229, 231, 230), (232, 234, 233), (235, 237, 236), (238, 239, 229), (235, 231, 229), (233, 241, 240), (229, 230, 241), (233, 240, 232), (239, 242, 235), (234, 238, 229), (232, 238, 234), (229, 239, 235), (235, 242, 243), (241, 230, 236), (231, 236, 230), (231, 235, 236), (234, 229, 241), (234, 241, 233), (244, 246, 245), (247, 249, 248), (250, 252, 251), (245, 254, 253), (245, 246, 251), (255, 256, 247), (256, 244, 245), (248, 255, 247), (251, 257, 254), (245, 253, 249), (249, 253, 248), (251, 254, 245), (258, 257, 251), (250, 244, 256), (244, 250, 246), (250, 251, 246), (256, 245, 249), (247, 256, 249), (259, 261, 260), (259, 260, 262), (263, 265, 264), (263, 264, 266), (266, 264, 262), (266, 262, 260), (266, 260, 267), (266, 267, 268), (263, 266, 268), (260, 261, 267), (269, 271, 270), (269, 270, 272), (269, 272, 273), (274, 276, 275), (277, 279, 278), (277, 278, 280), (281, 283, 282), (281, 282, 284), (285, 281, 284), (285, 284, 286), (287, 282, 283), (287, 283, 288), (282, 287, 289), (282, 289, 290), (284, 282, 290), (284, 290, 291), (292, 286, 284), (292, 284, 291), (293, 295, 294), (294, 297, 296), (294, 296, 293), (298, 297, 296), (299, 301, 300), (299, 300, 302), (300, 303, 302), (304, 303, 300), (305, 307, 306), (305, 306, 308), (309, 311, 310), (309, 310, 312), (313, 273, 272), (314, 313, 315), (315, 316, 273), (317, 319, 318), (318, 319, 320), (321, 323, 322), (322, 323, 324), (325, 327, 326), (326, 327, 328), (325, 326, 329), (329, 330, 325), (331, 333, 332), (331, 332, 334), (335, 337, 336), (335, 336, 338), (339, 335, 338), (339, 338, 340), (341, 343, 342), (341, 342, 344), (345, 347, 346), (345, 346, 348), (349, 351, 350), (349, 350, 352), (353, 355, 354), (353, 354, 356), (357, 359, 358), (357, 358, 360), (361, 363, 362), (361, 362, 364), (365, 367, 366), (365, 366, 368), (369, 371, 370), (369, 370, 372), (373, 375, 374), (373, 374, 376), (377, 379, 378), (377, 378, 380), (381, 383, 382), (381, 382, 384), (385, 387, 386), (388, 389, 386), (390, 391, 386), (392, 394, 393), (392, 393, 395), (394, 396, 393), (397, 393, 396), (398, 392, 399), (398, 399, 400), (399, 392, 395), (399, 395, 401), (399, 299, 402), (399, 402, 400), (399, 401, 301), (399, 301, 299), (403, 404, 315), (403, 315, 405), (316, 315, 404), (406, 403, 405), (306, 407, 308), (306, 326, 328), (328, 407, 306), (408, 410, 409), (281, 408, 283), (288, 283, 411), (288, 411, 412), (288, 412, 413), (414, 413, 412), (414, 412, 415), (416, 418, 417), (417, 419, 416), (411, 420, 412), (283, 408, 411), (421, 422, 309), (423, 310, 311), (311, 309, 422), (306, 307, 326), (326, 307, 424), (326, 424, 329), (281, 285, 408), (408, 285, 425), (408, 425, 410), (409, 411, 408), (411, 409, 426), (427, 429, 428), (430, 431, 428), (432, 433, 428), (434, 436, 435), (434, 435, 437), (438, 440, 439), (438, 439, 441), (436, 438, 441), (436, 441, 435), (442, 435, 441), (442, 441, 443), (441, 439, 443), (437, 435, 442), (444, 446, 445), (446, 448, 447), (446, 447, 445), (449, 451, 450), (452, 454, 453), (452, 453, 455), (456, 458, 457), (456, 457, 459), (460, 461, 459), (460, 459, 457), (458, 456, 462), (458, 462, 463), (464, 462, 456), (464, 456, 465), (465, 456, 459), (465, 459, 466), (467, 466, 459), (467, 459, 461), (468, 470, 469), (471, 472, 469), (471, 469, 470), (472, 473, 471), (474, 476, 475), (474, 475, 477), (478, 475, 476), (478, 479, 475), (480, 482, 481), (480, 481, 483), (484, 486, 485), (448, 487, 447), (488, 489, 448), (490, 317, 491), (490, 491, 492), (493, 321, 322), (493, 322, 494), (327, 496, 495), (327, 495, 328), (495, 496, 497), (498, 497, 496), (499, 501, 500), (499, 500, 502), (503, 505, 504), (503, 504, 506), (506, 504, 507), (506, 507, 508), (509, 511, 510), (509, 510, 512), (513, 515, 514), (513, 514, 516), (517, 519, 518), (517, 518, 520), (521, 523, 522), (521, 522, 524), (525, 527, 526), (525, 526, 528), (529, 531, 530), (529, 530, 532), (533, 535, 534), (533, 534, 536), (537, 539, 538), (537, 538, 540), (541, 543, 542), (541, 542, 544), (545, 547, 546), (545, 546, 548), (549, 551, 550), (549, 550, 552), (553, 555, 554), (556, 557, 554), (558, 559, 554), (560, 562, 561), (560, 561, 563), (564, 562, 560), (560, 565, 564), (566, 568, 567), (566, 567, 561), (563, 561, 567), (563, 567, 569), (567, 568, 570), (567, 570, 474), (567, 474, 477), (567, 477, 569), (489, 488, 571), (407, 481, 482), (495, 481, 328), (407, 328, 481), (410, 572, 409), (572, 457, 458), (573, 458, 463), (573, 463, 574), (574, 463, 575), (414, 415, 574), (414, 574, 575), (576, 577, 417), (419, 417, 577), (578, 573, 574), (572, 458, 573), (579, 580, 486), (486, 484, 579), (483, 481, 495), (483, 495, 581), (581, 495, 497), (460, 457, 572), (460, 572, 582), (582, 572, 410), (573, 409, 572), (409, 573, 426), (583, 585, 584), (586, 587, 584), (588, 589, 584), (590, 592, 591), (591, 592, 593), (594, 596, 595), (595, 596, 597), (597, 599, 598), (600, 601, 595), (602, 604, 603), (602, 603, 605), (393, 397, 606), (393, 606, 607), (275, 609, 608), (275, 608, 274), (610, 316, 611), (612, 269, 610), (612, 610, 611), (269, 612, 609), (269, 609, 275), (613, 607, 606), (613, 606, 614), (615, 609, 404), (611, 316, 404), (612, 404, 609), (404, 612, 611), (608, 609, 615), (560, 617, 616), (560, 616, 565), (450, 451, 618), (450, 618, 619), (488, 621, 620), (621, 446, 622), (621, 622, 620), (446, 450, 619), (446, 619, 622), (616, 617, 623), (616, 623, 624), (619, 625, 571), (488, 620, 571), (571, 622, 619), (622, 571, 620), (619, 618, 625), (626, 628, 627), (628, 629, 627), (626, 627, 303), (628, 631, 630), (629, 628, 630), (630, 631, 478), (632, 327, 325), (632, 325, 330), (496, 327, 632), (496, 632, 498), (633, 634, 627), (633, 627, 319), (635, 633, 319), (635, 319, 636), (636, 319, 317), (637, 639, 638), (639, 400, 402), (639, 402, 638), (640, 639, 641), (640, 641, 642), (637, 641, 639), (639, 640, 398), (639, 398, 400), (643, 645, 644), (646, 648, 647), (630, 650, 649), (630, 649, 490), (635, 636, 490), (635, 490, 649), (490, 636, 317), (651, 637, 652), (570, 568, 651), (570, 651, 652), (641, 651, 653), (641, 653, 642), (641, 637, 651), (653, 651, 566), (566, 651, 568), (654, 648, 655), (643, 656, 647), (657, 485, 486), (489, 571, 658), (489, 658, 659), (658, 660, 659), (485, 661, 484), (590, 663, 662), (590, 662, 664), (664, 665, 603), (664, 603, 590), (590, 603, 604), (590, 604, 592), (666, 592, 667), (667, 592, 668), (668, 592, 604), (668, 604, 669), (670, 602, 671), (671, 602, 672), (672, 602, 673), (673, 602, 674), (674, 602, 675), (675, 602, 605), (675, 605, 676), (676, 605, 677), (605, 679, 678), (605, 678, 680), (605, 680, 677), (681, 683, 682), (682, 683, 684), (682, 684, 685), (686, 684, 683), (687, 689, 688), (687, 688, 690), (687, 690, 691), (687, 691, 692), (693, 695, 694), (693, 694, 696), (696, 694, 697), (696, 697, 698), (698, 697, 699), (699, 697, 700), (681, 701, 683), (683, 701, 702), (703, 704, 682), (682, 685, 705), (682, 705, 703), (706, 708, 707), (706, 707, 709), (710, 711, 707), (712, 714, 713), (713, 716, 715), (715, 716, 717), (715, 717, 718), (715, 718, 719), (720, 704, 703), (720, 703, 721), (702, 686, 683), (703, 705, 722), (703, 722, 721), (713, 714, 716), (707, 711, 709), (723, 681, 682), (723, 682, 704), (304, 613, 614), (304, 614, 724), (303, 304, 724), (303, 724, 725), (726, 615, 404), (726, 404, 403), (727, 726, 403), (727, 403, 728), (728, 403, 406), (728, 406, 729), (319, 627, 730), (319, 730, 320), (731, 732, 320), (731, 320, 730), (727, 728, 310), (727, 310, 423), (728, 729, 312), (728, 312, 310), (303, 725, 733), (303, 733, 626), (624, 623, 479), (624, 479, 734), (734, 479, 478), (734, 478, 735), (571, 625, 736), (571, 736, 658), (658, 736, 737), (658, 737, 738), (660, 658, 738), (660, 738, 739), (740, 630, 490), (740, 490, 492), (731, 740, 492), (731, 492, 732), (737, 661, 485), (737, 485, 738), (738, 485, 657), (738, 657, 739), (735, 478, 741), (741, 478, 631), (635, 637, 638), (635, 638, 633), (633, 638, 402), (633, 402, 634), (635, 649, 652), (635, 652, 637), (570, 652, 649), (570, 649, 650), (271, 269, 275), (271, 275, 276), (405, 315, 742), (315, 742, 314), (314, 742, 743), (406, 405, 742), (315, 313, 273), (450, 446, 444), (450, 444, 449), (489, 659, 744), (745, 489, 744), (745, 744, 746), (659, 660, 744), (745, 487, 489), (489, 487, 448), (415, 412, 420), (415, 420, 747), (415, 747, 578), (415, 578, 574), (748, 750, 749), (750, 748, 751), (750, 753, 752), (753, 750, 751), (754, 756, 755), (754, 755, 757), (755, 756, 758), (759, 758, 756), (759, 756, 760), (760, 756, 761), (760, 761, 762), (756, 754, 763), (756, 763, 761), (755, 764, 757), (764, 765, 757), (757, 765, 766), (765, 764, 767), (765, 767, 768), (759, 767, 764), (755, 758, 759), (755, 759, 764), (762, 761, 769), (769, 761, 770), (771, 773, 772), (771, 772, 774), (774, 772, 775), (774, 775, 776), (774, 776, 777), (778, 774, 777), (778, 777, 779), (774, 778, 780), (774, 780, 771), (781, 772, 773), (782, 781, 773), (782, 773, 783), (782, 785, 784), (782, 784, 781), (784, 776, 781), (776, 775, 772), (776, 772, 781), (778, 779, 769), (778, 769, 770), (759, 760, 786), (759, 786, 787), (760, 762, 788), (760, 788, 786), (767, 759, 787), (767, 787, 789), (762, 769, 790), (762, 790, 788), (777, 776, 791), (777, 791, 792), (779, 777, 792), (779, 792, 793), (776, 784, 794), (776, 794, 791), (769, 779, 793), (769, 793, 790), (794, 784, 785), (767, 789, 768), (795, 797, 796), (795, 796, 798), (798, 796, 799), (798, 799, 800), (800, 799, 801), (800, 801, 802), (802, 801, 803), (802, 803, 804), (804, 803, 805), (804, 805, 806), (806, 805, 807), (806, 807, 808), (808, 807, 809), (808, 809, 810), (810, 809, 811), (810, 811, 812), (812, 811, 813), (812, 813, 814), (797, 795, 814), (797, 814, 813), (797, 815, 796), (796, 815, 799), (799, 815, 801), (801, 815, 803), (803, 815, 805), (805, 815, 807), (807, 815, 809), (809, 815, 811), (811, 815, 813), (813, 815, 797), (816, 818, 817), (816, 817, 819), (819, 817, 820), (819, 820, 821), (821, 820, 822), (821, 822, 823), (823, 822, 824), (823, 824, 825), (825, 824, 826), (825, 826, 827), (827, 826, 828), (827, 828, 829), (829, 828, 830), (829, 830, 831), (831, 830, 832), (831, 832, 833), (833, 832, 834), (833, 834, 835), (818, 816, 835), (818, 835, 834), (818, 836, 817), (817, 836, 820), (820, 836, 822), (822, 836, 824), (824, 836, 826), (826, 836, 828), (828, 836, 830), (830, 836, 832), (832, 836, 834), (834, 836, 818), (837, 839, 838), (837, 838, 840), (840, 838, 841), (840, 841, 842), (842, 841, 843), (842, 843, 844), (844, 843, 845), (844, 845, 846), (846, 845, 847), (846, 847, 848), (848, 847, 849), (848, 849, 850), (850, 849, 851), (850, 851, 852), (852, 851, 853), (852, 853, 854), (854, 853, 855), (854, 855, 856), (839, 837, 856), (839, 856, 855), (839, 857, 838), (838, 857, 841), (841, 857, 843), (843, 857, 845), (845, 857, 847), (847, 857, 849), (849, 857, 851), (851, 857, 853), (853, 857, 855), (855, 857, 839), (858, 860, 859), (858, 859, 861), (861, 859, 862), (861, 862, 863), (863, 862, 864), (863, 864, 865), (865, 864, 866), (865, 866, 867), (867, 866, 868), (867, 868, 869), (869, 868, 870), (869, 870, 871), (871, 870, 872), (871, 872, 873), (873, 872, 874), (873, 874, 875), (875, 874, 876), (875, 876, 877), (860, 858, 877), (860, 877, 876), (860, 878, 859), (859, 878, 862), (862, 878, 864), (864, 878, 866), (866, 878, 868), (868, 878, 870), (870, 878, 872), (872, 878, 874), (874, 878, 876), (876, 878, 860), (879, 881, 880), (879, 880, 882), (883, 885, 884), (886, 884, 885), (886, 885, 887), (883, 884, 888), (889, 891, 890), (889, 890, 892), (893, 895, 894), (893, 894, 896), (897, 899, 898), (897, 898, 900), (901, 903, 902), (901, 902, 904), (905, 907, 906), (905, 906, 908), (909, 911, 910), (912, 914, 913), (915, 917, 916), (918, 920, 919), (921, 923, 922), (924, 926, 925), (927, 929, 928), (928, 930, 927), (931, 933, 932), (934, 936, 935), (937, 939, 938), (940, 942, 941), (943, 945, 944), (946, 948, 947), (949, 951, 950), (952, 954, 953), (955, 957, 956), (958, 960, 959), (961, 963, 962), (964, 966, 965), (967, 969, 968), (970, 972, 971), (973, 975, 974), (976, 978, 977), (979, 981, 980), (982, 980, 981), (983, 985, 984), (986, 988, 987), (989, 991, 990), (992, 994, 993), (995, 997, 996), (998, 1000, 999), (1001, 1003, 1002), (1004, 1006, 1005), (1007, 1009, 1008), (1010, 1012, 1011)])
_uv = me_body_prm0_material_1.uv_layers.new(name='UVTex')
_uv.uv.foreach_set('vector', [0.5124, 0.3047, 0.5313, 0.2977, 0.5459, 0.341, 0.4947, 0.3219, 0.5124, 0.3047, 0.511, 0.3495, 0.511, 0.3495, 0.5124, 0.3047, 0.5459, 0.341, 0.5313, 0.2977, 0.5349, 0.294, 0.5459, 0.341, 0.5697, 0.3397, 0.5459, 0.341, 0.5349, 0.294, 0.5349, 0.294, 0.5781, 0.288, 0.5697, 0.3397, 0.4947, 0.3219, 0.511, 0.3495, 0.4863, 0.3384, 0.511, 0.3495, 0.4974, 0.3623, 0.4863, 0.3384, 0.834, 0.2207, 0.834, 0.2559, 0.8691, 0.2559, 0.834, 0.2207, 0.834, 0.2559, 0.8691, 0.2559, 0.834, 0.2207, 0.8691, 0.2559, 0.8691, 0.2207, 0.834, 0.2207, 0.834, 0.2559, 0.8691, 0.2559, 0.834, 0.2207, 0.834, 0.2559, 0.8691, 0.2559, 0.834, 0.2207, 0.834, 0.2559, 0.8691, 0.2559, 0.834, 0.2207, 0.8691, 0.2559, 0.8691, 0.2207, 0.834, 0.2207, 0.834, 0.2559, 0.8691, 0.2559, 0.834, 0.2207, 0.8691, 0.2559, 0.8691, 0.2207, 0.834, 0.2207, 0.834, 0.2559, 0.8691, 0.2559, 0.6623, 0.2637, 0.6229, 0.2671, 0.6623, 0.2337, 0.6229, 0.2366, 0.6623, 0.2337, 0.6229, 0.2671, 0.6229, 0.2671, 0.5959, 0.2802, 0.6229, 0.2366, 0.5959, 0.2369, 0.6229, 0.2366, 0.5959, 0.2802, 0.6777, 0.271, 0.6623, 0.2637, 0.6777, 0.2306, 0.6623, 0.2337, 0.6777, 0.2306, 0.6623, 0.2637, 0.7033, 0.3236, 0.7033, 0.2993, 0.7871, 0.3299, 0.7746, 0.2596, 0.7871, 0.3299, 0.7087, 0.2557, 0.6934, 0.3092, 0.7087, 0.2557, 0.7871, 0.3299, 0.834, 0.2207, 0.834, 0.2559, 0.8691, 0.2559, 0.834, 0.2207, 0.834, 0.2559, 0.8691, 0.2559, 0.8987, 0.416, 0.8656, 0.3886, 0.8945, 0.3013, 0.8945, 0.3013, 0.8656, 0.3886, 0.8457, 0.3504, 0.834, 0.2207, 0.834, 0.2559, 0.8691, 0.2559, 0.834, 0.2207, 0.834, 0.2559, 0.8691, 0.2559, 0.834, 0.2207, 0.834, 0.2559, 0.8691, 0.2559, 0.834, 0.2207, 0.834, 0.2559, 0.8691, 0.2559, 0.834, 0.2207, 0.834, 0.2559, 0.8691, 0.2559, 0.834, 0.2207, 0.834, 0.2559, 0.8691, 0.2559, 0.8987, 0.416, 0.8945, 0.3013, 0.9012, 0.2637, 0.6328, 0.2977, 0.6516, 0.3047, 0.6182, 0.341, 0.6516, 0.3047, 0.6693, 0.3219, 0.653, 0.3495, 0.653, 0.3495, 0.6182, 0.341, 0.6516, 0.3047, 0.6292, 0.294, 0.6328, 0.2977, 0.6182, 0.341, 0.6182, 0.341, 0.5947, 0.3397, 0.6292, 0.294, 0.5781, 0.288, 0.6292, 0.294, 0.5947, 0.3397, 0.5947, 0.3397, 0.5697, 0.3397, 0.5781, 0.288, 0.653, 0.3495, 0.6693, 0.3219, 0.6777, 0.3384, 0.6667, 0.3623, 0.653, 0.3495, 0.6777, 0.3384, 0.834, 0.2207, 0.834, 0.2559, 0.8691, 0.2559, 0.834, 0.2207, 0.834, 0.2559, 0.8691, 0.2559, 0.834, 0.2207, 0.8691, 0.2559, 0.8691, 0.2207, 0.834, 0.2207, 0.834, 0.2559, 0.8691, 0.2559, 0.834, 0.2207, 0.834, 0.2559, 0.8691, 0.2559, 0.834, 0.2207, 0.834, 0.2559, 0.8691, 0.2559, 0.834, 0.2207, 0.8691, 0.2559, 0.8691, 0.2207, 0.834, 0.2207, 0.834, 0.2559, 0.8691, 0.2559, 0.834, 0.2207, 0.8691, 0.2559, 0.8691, 0.2207, 0.834, 0.2207, 0.834, 0.2559, 0.8691, 0.2559, 0.834, 0.2207, 0.834, 0.2559, 0.8691, 0.2559, 0.834, 0.2207, 0.834, 0.2559, 0.8691, 0.2559, 0.834, 0.2207, 0.8691, 0.2559, 0.8691, 0.2207, 0.834, 0.2207, 0.834, 0.2559, 0.8691, 0.2559, 0.5412, 0.2671, 0.5018, 0.2637, 0.5018, 0.2337, 0.5018, 0.2337, 0.5412, 0.2366, 0.5412, 0.2671, 0.5677, 0.28, 0.5412, 0.2671, 0.5412, 0.2366, 0.5412, 0.2366, 0.5676, 0.2368, 0.5677, 0.28, 0.5959, 0.2802, 0.5677, 0.28, 0.5676, 0.2368, 0.5676, 0.2368, 0.5959, 0.2369, 0.5959, 0.2802, 0.5018, 0.2637, 0.4863, 0.271, 0.4863, 0.2306, 0.4863, 0.2306, 0.5018, 0.2337, 0.5018, 0.2637, 0.7033, 0.2993, 0.7033, 0.3236, 0.7871, 0.3299, 0.7871, 0.3299, 0.7746, 0.2596, 0.7087, 0.2557, 0.7087, 0.2557, 0.6934, 0.3092, 0.7871, 0.3299, 0.834, 0.2207, 0.834, 0.2559, 0.8691, 0.2559, 0.834, 0.2207, 0.834, 0.2559, 0.8691, 0.2559, 0.9782, 0.3886, 0.9451, 0.416, 0.9492, 0.3013, 0.9782, 0.3886, 0.9492, 0.3013, 0.998, 0.3504, 0.834, 0.2207, 0.834, 0.2559, 0.8691, 0.2559, 0.834, 0.2207, 0.834, 0.2559, 0.8691, 0.2559, 0.834, 0.2207, 0.834, 0.2559, 0.8691, 0.2559, 0.834, 0.2207, 0.834, 0.2559, 0.8691, 0.2559, 0.834, 0.2207, 0.834, 0.2559, 0.8691, 0.2559, 0.834, 0.2207, 0.834, 0.2559, 0.8691, 0.2559, 0.834, 0.2207, 0.834, 0.2559, 0.8691, 0.2559, 0.834, 0.2207, 0.834, 0.2559, 0.8691, 0.2559, 0.9492, 0.3013, 0.9451, 0.416, 0.9416, 0.2637, 0.834, 0.2207, 0.834, 0.2559, 0.8691, 0.2559, 0.834, 0.2207, 0.834, 0.2559, 0.8691, 0.2559, 0.6623, 0.2337, 0.6229, 0.2366, 0.6603, 0.1865, 0.6209, 0.1895, 0.6603, 0.1865, 0.6229, 0.2366, 0.9416, 0.2637, 0.8987, 0.416, 0.9012, 0.2637, 0.8987, 0.416, 0.9416, 0.2637, 0.9451, 0.416, 0.9461, 0.2359, 0.9745, 0.2188, 0.9628, 0.2359, 0.9146, 0.2168, 0.9368, 0.2431, 0.997, 0.2177, 0.997, 0.2177, 0.9368, 0.2431, 0.9723, 0.2431, 0.998, 0.2217, 0.998, 0.2259, 0.9956, 0.2428, 0.9956, 0.2357, 0.9956, 0.2428, 0.9705, 0.2537, 0.9705, 0.2537, 0.9956, 0.2428, 0.9705, 0.2559, 0.9705, 0.2537, 0.9705, 0.2559, 0.9346, 0.2537, 0.9346, 0.2537, 0.9705, 0.2559, 0.9346, 0.2559, 0.913, 0.226, 0.9121, 0.2353, 0.9121, 0.2423, 0.9346, 0.2559, 0.9121, 0.2423, 0.9346, 0.2537, 0.9121, 0.2423, 0.9121, 0.2353, 0.9346, 0.2537, 0.309, 0.3939, 0.2938, 0.393, 0.2884, 0.404, 0.3078, 0.4027, 0.309, 0.3939, 0.2884, 0.404, 0.2651, 0.3932, 0.2504, 0.3939, 0.2703, 0.4039, 0.2703, 0.4039, 0.2504, 0.3939, 0.2501, 0.4025, 0.1104, 0.04102, 0.1055, 0.009766, 0.1291, 0.009766, 0.1104, 0.04102, 0.1291, 0.009766, 0.1047, 0.01072, 0.1047, 0.01072, 0.1291, 0.009766, 0.004141, 0.009766, 0.1047, 0.01072, 0.004141, 0.009766, 0.02872, 0.009833, 0.02872, 0.009833, 0.004141, 0.009766, 0.02663, 0.009766, 0.02872, 0.009833, 0.02663, 0.009766, 0.02302, 0.04102, 0.02302, 0.04102, 0.1055, 0.009766, 0.1104, 0.04102, 0.02663, 0.009766, 0.1055, 0.009766, 0.02302, 0.04102, 0.3078, 0.4027, 0.2501, 0.4025, 0.315, 0.3969, 0.315, 0.3969, 0.2501, 0.4025, 0.245, 0.3962, 0.2501, 0.4025, 0.2504, 0.3939, 0.245, 0.3962, 0.309, 0.3939, 0.3078, 0.4027, 0.315, 0.3969, 0.8988, 0.1098, 0.9926, 0.1098, 0.8988, 0.2035, 0.9926, 0.1098, 0.9926, 0.2035, 0.8988, 0.2035, 0.3028, 0.3649, 0.315, 0.3969, 0.3171, 0.3629, 0.2458, 0.3626, 0.245, 0.3962, 0.2586, 0.3653, 0.245, 0.3962, 0.2651, 0.3932, 0.2802, 0.3792, 0.2651, 0.3932, 0.2938, 0.393, 0.2802, 0.3792, 0.2938, 0.393, 0.315, 0.3969, 0.2802, 0.3792, 0.315, 0.3969, 0.3028, 0.3649, 0.2802, 0.3792, 0.3028, 0.3649, 0.2586, 0.3653, 0.2802, 0.3792, 0.2586, 0.3653, 0.245, 0.3962, 0.2802, 0.3792, 0.07997, 0.04586, 0.06985, 0.07374, 0.006588, 0.05078, 0.005936, 0.07381, 0.006588, 0.05078, 0.06985, 0.07374, 0.06985, 0.07374, 0.06707, 0.08102, 0.005936, 0.07381, 0.06707, 0.08102, 0.07997, 0.04586, 0.006588, 0.05078, 0.006588, 0.05078, 0.005936, 0.07381, 0.06707, 0.08102, 0.06985, 0.07374, 0.08008, 0.0493, 0.005936, 0.07381, 0.006732, 0.05306, 0.005936, 0.07381, 0.08008, 0.0493, 0.06704, 0.07993, 0.06985, 0.07374, 0.005936, 0.07381, 0.08008, 0.0493, 0.06704, 0.07993, 0.006732, 0.05306, 0.005936, 0.07381, 0.006732, 0.05306, 0.06704, 0.07993, 0.3078, 0.4027, 0.2884, 0.404, 0.2703, 0.4039, 0.2703, 0.4039, 0.2501, 0.4025, 0.3078, 0.4027, 0.9745, 0.2188, 0.9461, 0.2359, 0.9357, 0.2183, 0.006588, 0.05078, 0.005936, 0.07381, 0.005936, 0.07381, 0.006588, 0.05078, 0.005936, 0.07381, 0.006588, 0.05078, 0.005936, 0.07381, 0.006732, 0.05306, 0.006732, 0.05306, 0.005936, 0.07381, 0.006732, 0.05306, 0.005936, 0.07381, 0.3028, 0.3649, 0.3171, 0.3629, 0.3159, 0.3301, 0.2458, 0.3626, 0.2586, 0.3653, 0.2429, 0.3298, 0.2586, 0.3653, 0.3028, 0.3649, 0.3159, 0.3301, 0.2429, 0.3298, 0.2586, 0.3653, 0.3159, 0.3301, 0.9505, 0.1035, 0.9505, 0.1035, 0.9279, 0.08559, 0.9279, 0.08559, 0.9505, 0.1035, 0.9132, 0.08559, 0.9941, 0.03871, 0.9941, 0.03871, 0.9868, 0.09163, 0.9868, 0.09163, 0.9941, 0.03871, 0.9868, 0.09163, 0.9868, 0.09163, 0.9868, 0.09163, 0.9505, 0.1035, 0.9505, 0.1035, 0.9868, 0.09163, 0.9505, 0.1035, 0.9186, 0.009989, 0.91, 0.009989, 0.944, 0.009766, 0.944, 0.009766, 0.9186, 0.009989, 0.944, 0.01038, 0.944, 0.01038, 0.9941, 0.03871, 0.9794, 0.03139, 0.9941, 0.03871, 0.944, 0.009766, 0.9788, 0.03139, 0.9941, 0.03871, 0.9794, 0.03139, 0.9941, 0.03871, 0.9788, 0.03139, 0.9794, 0.03139, 0.9941, 0.03871, 0.9004, 0.04779, 0.9279, 0.08559, 0.9132, 0.08559, 0.91, 0.009989, 0.9186, 0.009989, 0.9004, 0.04779, 0.9279, 0.08559, 0.9868, 0.09163, 0.9505, 0.1035, 0.9941, 0.03871, 0.9868, 0.09163, 0.9279, 0.08559, 0.9186, 0.009989, 0.9941, 0.03871, 0.9279, 0.08559, 0.9868, 0.09163, 0.9279, 0.08559, 0.9505, 0.1035, 0.9941, 0.03871, 0.9279, 0.08559, 0.9868, 0.09163, 0.9941, 0.03871, 0.9186, 0.009989, 0.9279, 0.08559, 0.9941, 0.03871, 0.944, 0.01038, 0.9186, 0.009989, 0.9186, 0.009989, 0.944, 0.009766, 0.9941, 0.03871, 0.944, 0.009766, 0.91, 0.009989, 0.9186, 0.009989, 0.9004, 0.04779, 0.9186, 0.009989, 0.9279, 0.08559, 0.9004, 0.04779, 0.9279, 0.08559, 0.9186, 0.009989, 0.91, 0.009989, 0.9004, 0.04779, 0.9186, 0.009989, 0.9132, 0.08559, 0.9505, 0.1035, 0.9279, 0.08559, 0.9004, 0.04779, 0.9132, 0.08559, 0.9279, 0.08559, 0.8458, 0.2723, 0.8546, 0.2726, 0.8523, 0.2732, 0.8523, 0.2732, 0.8546, 0.2726, 0.8485, 0.2709, 0.8523, 0.2732, 0.8546, 0.2726, 0.8458, 0.2723, 0.8485, 0.2709, 0.8546, 0.2726, 0.8523, 0.2732, 0.1485, 0.738, 0.1491, 0.738, 0.1491, 0.676, 0.07814, 0.7233, 0.0924, 0.738, 0.0974, 0.681, 0.2081, 0.738, 0.2081, 0.7377, 0.2081, 0.671, 0.08314, 0.7909, 0.1476, 0.7909, 0.1485, 0.738, 0.2081, 0.738, 0.1491, 0.738, 0.1485, 0.738, 0.0974, 0.681, 0.1485, 0.676, 0.0974, 0.6839, 0.1485, 0.738, 0.1491, 0.676, 0.1485, 0.676, 0.0974, 0.681, 0.0974, 0.6839, 0.07814, 0.7233, 0.1476, 0.7909, 0.2081, 0.7909, 0.2081, 0.738, 0.0924, 0.738, 0.08314, 0.7909, 0.1485, 0.738, 0.07814, 0.7233, 0.08314, 0.7909, 0.0924, 0.738, 0.1485, 0.738, 0.1476, 0.7909, 0.2081, 0.738, 0.2081, 0.738, 0.2081, 0.7909, 0.2081, 0.7377, 0.1485, 0.676, 0.1491, 0.676, 0.2081, 0.671, 0.1491, 0.738, 0.2081, 0.671, 0.1491, 0.676, 0.1491, 0.738, 0.2081, 0.738, 0.2081, 0.671, 0.0924, 0.738, 0.1485, 0.738, 0.1485, 0.676, 0.0924, 0.738, 0.1485, 0.676, 0.0974, 0.681, 0.1491, 0.676, 0.1491, 0.738, 0.1485, 0.738, 0.0974, 0.681, 0.0924, 0.738, 0.07814, 0.7233, 0.2081, 0.671, 0.2081, 0.7377, 0.2081, 0.738, 0.1485, 0.738, 0.1476, 0.7909, 0.08314, 0.7909, 0.1485, 0.738, 0.1491, 0.738, 0.2081, 0.738, 0.0974, 0.6839, 0.1485, 0.676, 0.0974, 0.681, 0.1485, 0.676, 0.1491, 0.676, 0.1485, 0.738, 0.07814, 0.7233, 0.0974, 0.6839, 0.0974, 0.681, 0.2081, 0.738, 0.2081, 0.7909, 0.1476, 0.7909, 0.1485, 0.738, 0.08314, 0.7909, 0.0924, 0.738, 0.0924, 0.738, 0.08314, 0.7909, 0.07814, 0.7233, 0.2081, 0.738, 0.1476, 0.7909, 0.1485, 0.738, 0.2081, 0.7377, 0.2081, 0.7909, 0.2081, 0.738, 0.2081, 0.671, 0.1491, 0.676, 0.1485, 0.676, 0.1491, 0.676, 0.2081, 0.671, 0.1491, 0.738, 0.2081, 0.671, 0.2081, 0.738, 0.1491, 0.738, 0.1485, 0.676, 0.1485, 0.738, 0.0924, 0.738, 0.0974, 0.681, 0.1485, 0.676, 0.0924, 0.738, 0.6064, 0.7576, 0.5338, 0.7691, 0.5338, 0.7691, 0.6064, 0.7576, 0.5338, 0.7691, 0.6064, 0.7576, 0.5347, 0.7771, 0.612, 0.7668, 0.612, 0.7668, 0.5347, 0.7771, 0.612, 0.7668, 0.5347, 0.7771, 0.5347, 0.7771, 0.612, 0.7668, 0.6064, 0.7576, 0.5347, 0.7771, 0.6064, 0.7576, 0.5338, 0.7691, 0.5347, 0.7771, 0.5338, 0.7691, 0.3678, 0.7972, 0.5347, 0.7771, 0.3678, 0.7972, 0.3669, 0.8048, 0.5347, 0.7771, 0.5347, 0.7771, 0.3669, 0.8048, 0.5338, 0.7691, 0.5338, 0.7691, 0.3678, 0.7972, 0.6662, 0.799, 0.7051, 0.7892, 0.6969, 0.7365, 0.6662, 0.799, 0.6969, 0.7365, 0.6956, 0.6684, 0.6662, 0.799, 0.6956, 0.6684, 0.5432, 0.7093, 0.7258, 0.8563, 0.7468, 0.8412, 0.7053, 0.8363, 0.7126, 0.2081, 0.7126, 0.2081, 0.7133, 0.2144, 0.7126, 0.2081, 0.7133, 0.2144, 0.7133, 0.2144, 0.3861, 0.3068, 0.379, 0.2415, 0.4525, 0.247, 0.3861, 0.3068, 0.4525, 0.247, 0.4503, 0.3087, 0.4081, 0.3953, 0.3861, 0.3068, 0.4503, 0.3087, 0.4081, 0.3953, 0.4503, 0.3087, 0.4502, 0.3916, 0.436, 0.1486, 0.4525, 0.247, 0.379, 0.2415, 0.436, 0.1486, 0.379, 0.2415, 0.3624, 0.1293, 0.4525, 0.247, 0.436, 0.1486, 0.4578, 0.1629, 0.4525, 0.247, 0.4578, 0.1629, 0.4751, 0.2458, 0.4503, 0.3087, 0.4525, 0.247, 0.4751, 0.2458, 0.4503, 0.3087, 0.4751, 0.2458, 0.4811, 0.313, 0.4824, 0.3665, 0.4502, 0.3916, 0.4503, 0.3087, 0.4824, 0.3665, 0.4503, 0.3087, 0.4811, 0.313, 0.8415, 0.8157, 0.7917, 0.8482, 0.863, 0.8379, 0.863, 0.8379, 0.9217, 0.7779, 0.8614, 0.7772, 0.863, 0.8379, 0.8614, 0.7772, 0.8415, 0.8157, 0.8659, 0.736, 0.9217, 0.7779, 0.8614, 0.7772, 0.09938, 0.3052, 0.1242, 0.2666, 0.149, 0.3972, 0.09938, 0.3052, 0.149, 0.3972, 0.1187, 0.4004, 0.149, 0.3972, 0.122, 0.4581, 0.1187, 0.4004, 0.1637, 0.3947, 0.122, 0.4581, 0.149, 0.3972, 0.47, 0.6477, 0.4874, 0.5538, 0.3815, 0.5458, 0.47, 0.6477, 0.3815, 0.5458, 0.3875, 0.6577, 0.05862, 0.7943, 0.01167, 0.8363, 0.04631, 0.8779, 0.05862, 0.7943, 0.04631, 0.8779, 0.08582, 0.843, 0.5403, 0.6728, 0.5432, 0.7093, 0.6956, 0.6684, 0.3619, 0.6697, 0.5403, 0.6728, 0.3652, 0.7448, 0.3652, 0.7448, 0.5425, 0.712, 0.5432, 0.7093, 0.004734, 0.545, 0.04107, 0.5213, 0.03443, 0.5427, 0.03443, 0.5427, 0.04107, 0.5213, 0.03443, 0.5399, 0.7004, 0.2237, 0.7049, 0.2236, 0.7004, 0.2237, 0.7004, 0.2237, 0.7049, 0.2236, 0.7049, 0.2236, 0.378, 0.4856, 0.2402, 0.4885, 0.3814, 0.4911, 0.3814, 0.4911, 0.2402, 0.4885, 0.2402, 0.4955, 0.378, 0.4856, 0.3814, 0.4911, 0.3817, 0.4221, 0.3817, 0.4221, 0.3761, 0.4223, 0.378, 0.4856, 0.6999, 0.2098, 0.6999, 0.2249, 0.7251, 0.2249, 0.6999, 0.2098, 0.7251, 0.2249, 0.7251, 0.2098, 0.7143, 0.2157, 0.7147, 0.2078, 0.7147, 0.2078, 0.7143, 0.2157, 0.7147, 0.2078, 0.7143, 0.2157, 0.714, 0.2106, 0.7143, 0.2157, 0.7143, 0.2157, 0.714, 0.2106, 0.7143, 0.2157, 0.714, 0.2106, 0.6999, 0.2098, 0.6999, 0.2249, 0.7251, 0.2249, 0.6999, 0.2098, 0.7251, 0.2249, 0.7251, 0.2098, 0.6999, 0.2098, 0.6999, 0.2249, 0.7251, 0.2249, 0.6999, 0.2098, 0.7251, 0.2249, 0.7251, 0.2098, 0.6999, 0.2098, 0.6999, 0.2249, 0.7251, 0.2249, 0.6999, 0.2098, 0.7251, 0.2249, 0.7251, 0.2098, 0.6999, 0.2098, 0.6999, 0.2249, 0.7251, 0.2249, 0.6999, 0.2098, 0.7251, 0.2249, 0.7251, 0.2098, 0.6999, 0.2098, 0.6999, 0.2249, 0.7251, 0.2249, 0.6999, 0.2098, 0.7251, 0.2249, 0.7251, 0.2098, 0.6999, 0.2098, 0.6999, 0.2249, 0.7251, 0.2249, 0.6999, 0.2098, 0.7251, 0.2249, 0.7251, 0.2098, 0.6999, 0.2098, 0.6999, 0.2249, 0.7251, 0.2249, 0.6999, 0.2098, 0.7251, 0.2249, 0.7251, 0.2098, 0.6999, 0.2098, 0.6999, 0.2249, 0.7251, 0.2249, 0.6999, 0.2098, 0.7251, 0.2249, 0.7251, 0.2098, 0.6999, 0.2098, 0.6999, 0.2249, 0.7251, 0.2249, 0.6999, 0.2098, 0.7251, 0.2249, 0.7251, 0.2098, 0.6999, 0.2098, 0.6999, 0.2249, 0.7251, 0.2249, 0.6999, 0.2098, 0.7251, 0.2249, 0.7251, 0.2098, 0.6999, 0.2098, 0.6999, 0.2249, 0.7251, 0.2249, 0.6999, 0.2098, 0.7251, 0.2249, 0.7251, 0.2098, 0.6999, 0.2098, 0.6999, 0.2249, 0.7251, 0.2249, 0.6999, 0.2098, 0.6999, 0.2249, 0.7251, 0.2249, 0.6999, 0.2098, 0.6999, 0.2249, 0.7251, 0.2249, 0.1114, 0.1269, 0.1416, 0.04618, 0.1708, 0.0339, 0.1114, 0.1269, 0.1708, 0.0339, 0.1296, 0.137, 0.1416, 0.04618, 0.1619, 0.005604, 0.1708, 0.0339, 0.1947, 0.00279, 0.1708, 0.0339, 0.1619, 0.005604, 0.05702, 0.1305, 0.1114, 0.1269, 0.1052, 0.1966, 0.05702, 0.1305, 0.1052, 0.1966, 0.05489, 0.2052, 0.1052, 0.1966, 0.1114, 0.1269, 0.1296, 0.137, 0.1052, 0.1966, 0.1296, 0.137, 0.1223, 0.1985, 0.1052, 0.1966, 0.09938, 0.3052, 0.05308, 0.2915, 0.1052, 0.1966, 0.05308, 0.2915, 0.05489, 0.2052, 0.1052, 0.1966, 0.1223, 0.1985, 0.1242, 0.2666, 0.1052, 0.1966, 0.1242, 0.2666, 0.09938, 0.3052, 0.2608, 0.8716, 0.3703, 0.8457, 0.3652, 0.7448, 0.2608, 0.8716, 0.3652, 0.7448, 0.2376, 0.7898, 0.5425, 0.712, 0.3652, 0.7448, 0.3703, 0.8457, 0.1872, 0.8406, 0.2608, 0.8716, 0.2376, 0.7898, 0.3815, 0.5458, 0.2433, 0.6621, 0.3875, 0.6577, 0.3815, 0.5458, 0.3814, 0.4911, 0.2402, 0.4955, 0.2402, 0.4955, 0.2433, 0.6621, 0.3815, 0.5458, 0.3379, 0.2713, 0.2402, 0.272, 0.2402, 0.2464, 0.3861, 0.3068, 0.3379, 0.2713, 0.379, 0.2415, 0.3624, 0.1293, 0.379, 0.2415, 0.2795, 0.231, 0.3624, 0.1293, 0.2795, 0.231, 0.268, 0.1715, 0.3624, 0.1293, 0.268, 0.1715, 0.2999, 0.06655, 0.2402, 0.06227, 0.2999, 0.06655, 0.268, 0.1715, 0.2402, 0.06227, 0.268, 0.1715, 0.2402, 0.1703, 0.7056, 0.211, 0.7056, 0.211, 0.6999, 0.2109, 0.6999, 0.2109, 0.6999, 0.2109, 0.7056, 0.211, 0.2795, 0.231, 0.2795, 0.231, 0.268, 0.1715, 0.379, 0.2415, 0.3379, 0.2713, 0.2795, 0.231, 0.04177, 0.7146, 0.01976, 0.7094, 0.05862, 0.7943, 0.01696, 0.9008, 0.04631, 0.8779, 0.01167, 0.8363, 0.01167, 0.8363, 0.05862, 0.7943, 0.01976, 0.7094, 0.3815, 0.5458, 0.4874, 0.5538, 0.3814, 0.4911, 0.3814, 0.4911, 0.4874, 0.5538, 0.4472, 0.4199, 0.3814, 0.4911, 0.4472, 0.4199, 0.3817, 0.4221, 0.3861, 0.3068, 0.4081, 0.3953, 0.3379, 0.2713, 0.3379, 0.2713, 0.4081, 0.3953, 0.3433, 0.3069, 0.3379, 0.2713, 0.3433, 0.3069, 0.2402, 0.272, 0.2402, 0.2464, 0.2795, 0.231, 0.3379, 0.2713, 0.2795, 0.231, 0.2402, 0.2464, 0.2402, 0.2293, 0.6999, 0.2098, 0.6999, 0.2249, 0.7251, 0.2249, 0.6999, 0.2098, 0.6999, 0.2249, 0.7251, 0.2249, 0.6999, 0.2098, 0.6999, 0.2249, 0.7251, 0.2249, 0.6064, 0.7576, 0.6064, 0.7576, 0.5338, 0.7691, 0.6064, 0.7576, 0.5338, 0.7691, 0.5338, 0.7691, 0.612, 0.7668, 0.612, 0.7668, 0.5347, 0.7771, 0.612, 0.7668, 0.5347, 0.7771, 0.5347, 0.7771, 0.6064, 0.7576, 0.612, 0.7668, 0.5347, 0.7771, 0.6064, 0.7576, 0.5347, 0.7771, 0.5338, 0.7691, 0.3678, 0.7972, 0.5338, 0.7691, 0.5347, 0.7771, 0.3678, 0.7972, 0.5347, 0.7771, 0.3669, 0.8048, 0.5347, 0.7771, 0.5347, 0.7771, 0.3669, 0.8048, 0.5338, 0.7691, 0.5338, 0.7691, 0.3678, 0.7972, 0.7051, 0.7892, 0.6662, 0.799, 0.6969, 0.7365, 0.6662, 0.799, 0.5432, 0.7093, 0.6956, 0.6684, 0.6662, 0.799, 0.6956, 0.6684, 0.6969, 0.7365, 0.7468, 0.8412, 0.7258, 0.8563, 0.7053, 0.8363, 0.7133, 0.2144, 0.7126, 0.2081, 0.7126, 0.2081, 0.7133, 0.2144, 0.7126, 0.2081, 0.7133, 0.2144, 0.4525, 0.247, 0.379, 0.2415, 0.3861, 0.3068, 0.4525, 0.247, 0.3861, 0.3068, 0.4503, 0.3087, 0.4081, 0.3953, 0.4502, 0.3916, 0.4503, 0.3087, 0.4081, 0.3953, 0.4503, 0.3087, 0.3861, 0.3068, 0.379, 0.2415, 0.4525, 0.247, 0.436, 0.1486, 0.379, 0.2415, 0.436, 0.1486, 0.3624, 0.1293, 0.4578, 0.1629, 0.436, 0.1486, 0.4525, 0.247, 0.4578, 0.1629, 0.4525, 0.247, 0.4751, 0.2458, 0.4751, 0.2458, 0.4525, 0.247, 0.4503, 0.3087, 0.4751, 0.2458, 0.4503, 0.3087, 0.4811, 0.313, 0.4824, 0.3665, 0.4811, 0.313, 0.4503, 0.3087, 0.4824, 0.3665, 0.4503, 0.3087, 0.4502, 0.3916, 0.7917, 0.8482, 0.8415, 0.8157, 0.863, 0.8379, 0.8614, 0.7772, 0.9217, 0.7779, 0.863, 0.8379, 0.8614, 0.7772, 0.863, 0.8379, 0.8415, 0.8157, 0.9217, 0.7779, 0.8659, 0.736, 0.8614, 0.7772, 0.09938, 0.3052, 0.1187, 0.4004, 0.149, 0.3972, 0.09938, 0.3052, 0.149, 0.3972, 0.1242, 0.2666, 0.122, 0.4581, 0.149, 0.3972, 0.1187, 0.4004, 0.122, 0.4581, 0.1637, 0.3947, 0.149, 0.3972, 0.47, 0.6477, 0.3875, 0.6577, 0.3815, 0.5458, 0.47, 0.6477, 0.3815, 0.5458, 0.4874, 0.5538, 0.01167, 0.8363, 0.05862, 0.7943, 0.04631, 0.8779, 0.5432, 0.7093, 0.5403, 0.6728, 0.6956, 0.6684, 0.5425, 0.712, 0.3652, 0.7448, 0.5432, 0.7093, 0.04107, 0.5213, 0.004734, 0.545, 0.03443, 0.5427, 0.04107, 0.5213, 0.03443, 0.5427, 0.03443, 0.5399, 0.7049, 0.2236, 0.7004, 0.2237, 0.7004, 0.2237, 0.7049, 0.2236, 0.7004, 0.2237, 0.7049, 0.2236, 0.2402, 0.4885, 0.378, 0.4856, 0.3814, 0.4911, 0.2402, 0.4885, 0.3814, 0.4911, 0.2402, 0.4955, 0.3814, 0.4911, 0.378, 0.4856, 0.3817, 0.4221, 0.3761, 0.4223, 0.3817, 0.4221, 0.378, 0.4856, 0.6999, 0.2098, 0.6999, 0.2249, 0.7251, 0.2249, 0.6999, 0.2098, 0.7251, 0.2249, 0.7251, 0.2098, 0.7147, 0.2078, 0.7147, 0.2078, 0.7143, 0.2157, 0.7147, 0.2078, 0.7143, 0.2157, 0.7143, 0.2157, 0.7143, 0.2157, 0.7143, 0.2157, 0.714, 0.2106, 0.7143, 0.2157, 0.714, 0.2106, 0.714, 0.2106, 0.6999, 0.2098, 0.6999, 0.2249, 0.7251, 0.2249, 0.6999, 0.2098, 0.7251, 0.2249, 0.7251, 0.2098, 0.6999, 0.2098, 0.6999, 0.2249, 0.7251, 0.2249, 0.6999, 0.2098, 0.7251, 0.2249, 0.7251, 0.2098, 0.6999, 0.2098, 0.6999, 0.2249, 0.7251, 0.2249, 0.6999, 0.2098, 0.7251, 0.2249, 0.7251, 0.2098, 0.6999, 0.2098, 0.6999, 0.2249, 0.7251, 0.2249, 0.6999, 0.2098, 0.7251, 0.2249, 0.7251, 0.2098, 0.6999, 0.2098, 0.6999, 0.2249, 0.7251, 0.2249, 0.6999, 0.2098, 0.7251, 0.2249, 0.7251, 0.2098, 0.6999, 0.2098, 0.6999, 0.2249, 0.7251, 0.2249, 0.6999, 0.2098, 0.7251, 0.2249, 0.7251, 0.2098, 0.6999, 0.2098, 0.6999, 0.2249, 0.7251, 0.2249, 0.6999, 0.2098, 0.7251, 0.2249, 0.7251, 0.2098, 0.6999, 0.2098, 0.6999, 0.2249, 0.7251, 0.2249, 0.6999, 0.2098, 0.7251, 0.2249, 0.7251, 0.2098, 0.6999, 0.2098, 0.6999, 0.2249, 0.7251, 0.2249, 0.6999, 0.2098, 0.7251, 0.2249, 0.7251, 0.2098, 0.6999, 0.2098, 0.6999, 0.2249, 0.7251, 0.2249, 0.6999, 0.2098, 0.7251, 0.2249, 0.7251, 0.2098, 0.6999, 0.2098, 0.6999, 0.2249, 0.7251, 0.2249, 0.6999, 0.2098, 0.7251, 0.2249, 0.7251, 0.2098, 0.6999, 0.2098, 0.6999, 0.2249, 0.7251, 0.2249, 0.6999, 0.2098, 0.6999, 0.2249, 0.7251, 0.2249, 0.6999, 0.2098, 0.6999, 0.2249, 0.7251, 0.2249, 0.1708, 0.0339, 0.1416, 0.04618, 0.1114, 0.1269, 0.1708, 0.0339, 0.1114, 0.1269, 0.1296, 0.137, 0.1619, 0.005604, 0.1416, 0.04618, 0.1708, 0.0339, 0.1708, 0.0339, 0.1947, 0.00279, 0.1619, 0.005604, 0.05702, 0.1305, 0.05489, 0.2052, 0.1052, 0.1966, 0.05702, 0.1305, 0.1052, 0.1966, 0.1114, 0.1269, 0.1296, 0.137, 0.1114, 0.1269, 0.1052, 0.1966, 0.1296, 0.137, 0.1052, 0.1966, 0.1223, 0.1985, 0.1052, 0.1966, 0.05489, 0.2052, 0.05308, 0.2915, 0.1052, 0.1966, 0.05308, 0.2915, 0.09938, 0.3052, 0.1052, 0.1966, 0.09938, 0.3052, 0.1242, 0.2666, 0.1052, 0.1966, 0.1242, 0.2666, 0.1223, 0.1985, 0.3652, 0.7448, 0.5425, 0.712, 0.3703, 0.8457, 0.2433, 0.6621, 0.3815, 0.5458, 0.3875, 0.6577, 0.3814, 0.4911, 0.3815, 0.5458, 0.2402, 0.4955, 0.2433, 0.6621, 0.2402, 0.4955, 0.3815, 0.5458, 0.2402, 0.272, 0.3379, 0.2713, 0.2402, 0.2464, 0.3379, 0.2713, 0.3861, 0.3068, 0.379, 0.2415, 0.2795, 0.231, 0.379, 0.2415, 0.3624, 0.1293, 0.2795, 0.231, 0.3624, 0.1293, 0.268, 0.1715, 0.268, 0.1715, 0.3624, 0.1293, 0.2999, 0.06655, 0.2402, 0.06227, 0.2402, 0.1703, 0.268, 0.1715, 0.2402, 0.06227, 0.268, 0.1715, 0.2999, 0.06655, 0.7056, 0.211, 0.7056, 0.211, 0.6999, 0.2109, 0.6999, 0.2109, 0.6999, 0.2109, 0.7056, 0.211, 0.2795, 0.231, 0.2795, 0.231, 0.268, 0.1715, 0.3379, 0.2713, 0.379, 0.2415, 0.2795, 0.231, 0.01976, 0.7094, 0.04177, 0.7146, 0.05862, 0.7943, 0.05862, 0.7943, 0.01167, 0.8363, 0.01976, 0.7094, 0.4874, 0.5538, 0.3815, 0.5458, 0.3814, 0.4911, 0.4874, 0.5538, 0.3814, 0.4911, 0.4472, 0.4199, 0.4472, 0.4199, 0.3814, 0.4911, 0.3817, 0.4221, 0.4081, 0.3953, 0.3861, 0.3068, 0.3379, 0.2713, 0.4081, 0.3953, 0.3379, 0.2713, 0.3433, 0.3069, 0.3433, 0.3069, 0.3379, 0.2713, 0.2402, 0.272, 0.2795, 0.231, 0.2402, 0.2464, 0.3379, 0.2713, 0.2402, 0.2464, 0.2795, 0.231, 0.2402, 0.2293, 0.6999, 0.2098, 0.6999, 0.2249, 0.7251, 0.2249, 0.6999, 0.2098, 0.6999, 0.2249, 0.7251, 0.2249, 0.6999, 0.2098, 0.6999, 0.2249, 0.7251, 0.2249, 0.9637, 0.4715, 0.8566, 0.4715, 0.9636, 0.4248, 0.9636, 0.4248, 0.8566, 0.4715, 0.8568, 0.4248, 0.9904, 0.4256, 0.8299, 0.4256, 0.9792, 0.4214, 0.9792, 0.4214, 0.8299, 0.4256, 0.8411, 0.4214, 0.8411, 0.4214, 0.8633, 0.4199, 0.8652, 0.4218, 0.9551, 0.4218, 0.957, 0.4199, 0.9792, 0.4214, 0.8531, 0.6258, 0.8527, 0.5817, 0.9676, 0.5817, 0.8531, 0.6258, 0.9676, 0.5817, 0.9672, 0.6258, 0.1708, 0.0339, 0.1947, 0.00279, 0.2052, 0.179, 0.1708, 0.0339, 0.2052, 0.179, 0.1831, 0.177, 0.7053, 0.8363, 0.544, 0.8428, 0.5446, 0.8624, 0.7053, 0.8363, 0.5446, 0.8624, 0.7258, 0.8563, 0.6492, 0.792, 0.5425, 0.712, 0.54, 0.8146, 0.5405, 0.8191, 0.6662, 0.799, 0.6492, 0.792, 0.5405, 0.8191, 0.6492, 0.792, 0.54, 0.8146, 0.6662, 0.799, 0.5405, 0.8191, 0.544, 0.8428, 0.6662, 0.799, 0.544, 0.8428, 0.7053, 0.8363, 0.1741, 0.3132, 0.1831, 0.177, 0.2052, 0.179, 0.1741, 0.3132, 0.2052, 0.179, 0.205, 0.3239, 0.3783, 0.879, 0.544, 0.8428, 0.3703, 0.8457, 0.54, 0.8146, 0.5425, 0.712, 0.3703, 0.8457, 0.5405, 0.8191, 0.3703, 0.8457, 0.544, 0.8428, 0.3703, 0.8457, 0.5405, 0.8191, 0.54, 0.8146, 0.5446, 0.8624, 0.544, 0.8428, 0.3783, 0.879, 0.1708, 0.0339, 0.1831, 0.177, 0.2052, 0.179, 0.1708, 0.0339, 0.2052, 0.179, 0.1947, 0.00279, 0.7053, 0.8363, 0.7258, 0.8563, 0.5446, 0.8624, 0.7053, 0.8363, 0.5446, 0.8624, 0.544, 0.8428, 0.5425, 0.712, 0.6492, 0.792, 0.54, 0.8146, 0.6492, 0.792, 0.6662, 0.799, 0.5405, 0.8191, 0.6492, 0.792, 0.5405, 0.8191, 0.54, 0.8146, 0.6662, 0.799, 0.7053, 0.8363, 0.544, 0.8428, 0.6662, 0.799, 0.544, 0.8428, 0.5405, 0.8191, 0.2052, 0.179, 0.1831, 0.177, 0.1741, 0.3132, 0.2052, 0.179, 0.1741, 0.3132, 0.205, 0.3239, 0.544, 0.8428, 0.3783, 0.879, 0.3703, 0.8457, 0.5425, 0.712, 0.54, 0.8146, 0.3703, 0.8457, 0.3703, 0.8457, 0.5405, 0.8191, 0.544, 0.8428, 0.5405, 0.8191, 0.3703, 0.8457, 0.54, 0.8146, 0.544, 0.8428, 0.5446, 0.8624, 0.3783, 0.879, 0.1209, 0.6403, 0.004797, 0.6437, 0.0527, 0.5033, 0.004797, 0.6437, 0.004324, 0.5025, 0.0527, 0.5033, 0.1209, 0.6403, 0.0527, 0.5033, 0.122, 0.4581, 0.004797, 0.6437, 0.1209, 0.6403, 0.0527, 0.5033, 0.004324, 0.5025, 0.004797, 0.6437, 0.0527, 0.5033, 0.0527, 0.5033, 0.1209, 0.6403, 0.122, 0.4581, 0.2433, 0.4225, 0.2402, 0.4885, 0.378, 0.4856, 0.2433, 0.4225, 0.378, 0.4856, 0.3761, 0.4223, 0.378, 0.4856, 0.2402, 0.4885, 0.2433, 0.4225, 0.378, 0.4856, 0.2433, 0.4225, 0.3761, 0.4223, 0.03936, 0.4032, 0.05372, 0.4021, 0.0527, 0.5033, 0.03936, 0.4032, 0.0527, 0.5033, 0.04107, 0.5213, 0.004734, 0.4043, 0.03936, 0.4032, 0.04107, 0.5213, 0.004734, 0.4043, 0.04107, 0.5213, 0.004734, 0.5239, 0.004734, 0.5239, 0.04107, 0.5213, 0.004734, 0.545, 0.004734, 0.2737, 0.04384, 0.2113, 0.03985, 0.2753, 0.04384, 0.2113, 0.05489, 0.2052, 0.05308, 0.2915, 0.04384, 0.2113, 0.05308, 0.2915, 0.03985, 0.2753, 0.04384, 0.1769, 0.04384, 0.2113, 0.004734, 0.2083, 0.04384, 0.1769, 0.004734, 0.2083, 0.004734, 0.1764, 0.004734, 0.2737, 0.004734, 0.2083, 0.04384, 0.2113, 0.04384, 0.2113, 0.04384, 0.1769, 0.05702, 0.1305, 0.04384, 0.2113, 0.05702, 0.1305, 0.05489, 0.2052, 0.6999, 0.2249, 0.6999, 0.2098, 0.7251, 0.2249, 0.6999, 0.2249, 0.6999, 0.2098, 0.7251, 0.2249, 0.0527, 0.5033, 0.05372, 0.4021, 0.03936, 0.4032, 0.0527, 0.5033, 0.03936, 0.4032, 0.04107, 0.5213, 0.004734, 0.4043, 0.004734, 0.5239, 0.04107, 0.5213, 0.004734, 0.4043, 0.04107, 0.5213, 0.03936, 0.4032, 0.04107, 0.5213, 0.004734, 0.5239, 0.004734, 0.545, 0.04384, 0.2113, 0.004734, 0.2737, 0.03985, 0.2753, 0.05308, 0.2915, 0.05489, 0.2052, 0.04384, 0.2113, 0.05308, 0.2915, 0.04384, 0.2113, 0.03985, 0.2753, 0.004734, 0.2083, 0.04384, 0.2113, 0.04384, 0.1769, 0.004734, 0.2083, 0.04384, 0.1769, 0.004734, 0.1764, 0.004734, 0.2083, 0.004734, 0.2737, 0.04384, 0.2113, 0.04384, 0.1769, 0.04384, 0.2113, 0.05702, 0.1305, 0.05702, 0.1305, 0.04384, 0.2113, 0.05489, 0.2052, 0.6999, 0.2249, 0.6999, 0.2098, 0.7251, 0.2249, 0.6999, 0.2249, 0.6999, 0.2098, 0.7251, 0.2249, 0.08582, 0.843, 0.04631, 0.8779, 0.05862, 0.7943, 0.3652, 0.7448, 0.3703, 0.8457, 0.2608, 0.8716, 0.3652, 0.7448, 0.2608, 0.8716, 0.2376, 0.7898, 0.2608, 0.8716, 0.1872, 0.8406, 0.2376, 0.7898, 0.04631, 0.8779, 0.01696, 0.9008, 0.01167, 0.8363, 0.9637, 0.4715, 0.998, 0.4707, 0.9975, 0.5032, 0.9637, 0.4715, 0.9975, 0.5032, 0.9949, 0.5416, 0.9949, 0.5416, 0.9953, 0.5817, 0.9676, 0.5817, 0.9949, 0.5416, 0.9676, 0.5817, 0.9637, 0.4715, 0.9637, 0.4715, 0.9676, 0.5817, 0.8527, 0.5817, 0.9637, 0.4715, 0.8527, 0.5817, 0.8566, 0.4715, 0.8223, 0.4707, 0.8566, 0.4715, 0.8228, 0.5032, 0.8228, 0.5032, 0.8566, 0.4715, 0.8254, 0.5416, 0.8254, 0.5416, 0.8566, 0.4715, 0.8527, 0.5817, 0.8254, 0.5416, 0.8527, 0.5817, 0.825, 0.5817, 0.8273, 0.6258, 0.8531, 0.6258, 0.8297, 0.6414, 0.8297, 0.6414, 0.8531, 0.6258, 0.8372, 0.6523, 0.8372, 0.6523, 0.8531, 0.6258, 0.8504, 0.6573, 0.8504, 0.6573, 0.8531, 0.6258, 0.876, 0.662, 0.876, 0.662, 0.8531, 0.6258, 0.9102, 0.6619, 0.9102, 0.6619, 0.8531, 0.6258, 0.9672, 0.6258, 0.9102, 0.6619, 0.9672, 0.6258, 0.9443, 0.662, 0.9443, 0.662, 0.9672, 0.6258, 0.9699, 0.6573, 0.9672, 0.6258, 0.993, 0.6258, 0.9906, 0.6414, 0.9672, 0.6258, 0.9906, 0.6414, 0.9831, 0.6523, 0.9672, 0.6258, 0.9831, 0.6523, 0.9699, 0.6573, 0.7506, 0.207, 0.7563, 0.2225, 0.7555, 0.223, 0.7555, 0.223, 0.7563, 0.2225, 0.7619, 0.2365, 0.7555, 0.223, 0.7619, 0.2365, 0.7619, 0.2365, 0.7617, 0.2342, 0.7619, 0.2365, 0.7563, 0.2225, 0.7781, 0.2338, 0.7715, 0.2399, 0.7723, 0.2381, 0.7781, 0.2338, 0.7723, 0.2381, 0.778, 0.23, 0.7781, 0.2338, 0.778, 0.23, 0.7815, 0.2243, 0.7781, 0.2338, 0.7815, 0.2243, 0.7841, 0.2248, 0.7623, 0.2332, 0.7562, 0.213, 0.7647, 0.2146, 0.7623, 0.2332, 0.7647, 0.2146, 0.7654, 0.2368, 0.7654, 0.2368, 0.7647, 0.2146, 0.7728, 0.2183, 0.7654, 0.2368, 0.7728, 0.2183, 0.77, 0.2375, 0.77, 0.2375, 0.7728, 0.2183, 0.7778, 0.2252, 0.7778, 0.2252, 0.7728, 0.2183, 0.7777, 0.2217, 0.7506, 0.207, 0.7545, 0.2112, 0.7563, 0.2225, 0.7563, 0.2225, 0.7545, 0.2112, 0.7569, 0.2193, 0.7563, 0.2225, 0.7506, 0.207, 0.7555, 0.223, 0.7555, 0.223, 0.7619, 0.2365, 0.7619, 0.2365, 0.7555, 0.223, 0.7619, 0.2365, 0.7563, 0.2225, 0.7723, 0.2381, 0.7715, 0.2399, 0.7781, 0.2338, 0.7723, 0.2381, 0.7781, 0.2338, 0.778, 0.23, 0.7841, 0.2248, 0.7815, 0.2243, 0.7781, 0.2338, 0.7562, 0.213, 0.7623, 0.2332, 0.7647, 0.2146, 0.7647, 0.2146, 0.7654, 0.2368, 0.7728, 0.2183, 0.7728, 0.2183, 0.7654, 0.2368, 0.77, 0.2375, 0.7728, 0.2183, 0.77, 0.2375, 0.7778, 0.2252, 0.7728, 0.2183, 0.7778, 0.2252, 0.7777, 0.2217, 0.7545, 0.2112, 0.7506, 0.207, 0.7563, 0.2225, 0.7545, 0.2112, 0.7563, 0.2225, 0.7569, 0.2193, 0.7569, 0.2193, 0.7617, 0.2342, 0.7563, 0.2225, 0.7563, 0.2225, 0.7619, 0.2365, 0.7617, 0.2342, 0.7563, 0.2225, 0.7617, 0.2342, 0.7569, 0.2193, 0.7647, 0.2146, 0.7623, 0.2332, 0.7654, 0.2368, 0.7781, 0.2338, 0.7815, 0.2243, 0.778, 0.23, 0.749, 0.2048, 0.7506, 0.207, 0.7555, 0.223, 0.749, 0.2048, 0.7555, 0.223, 0.7506, 0.207, 0.1637, 0.3947, 0.1741, 0.3132, 0.205, 0.3239, 0.1637, 0.3947, 0.205, 0.3239, 0.1997, 0.4132, 0.122, 0.4581, 0.1637, 0.3947, 0.1997, 0.4132, 0.122, 0.4581, 0.1997, 0.4132, 0.1944, 0.5248, 0.2688, 0.8949, 0.3783, 0.879, 0.3703, 0.8457, 0.2688, 0.8949, 0.3703, 0.8457, 0.2608, 0.8716, 0.1395, 0.9069, 0.2688, 0.8949, 0.2608, 0.8716, 0.1395, 0.9069, 0.2608, 0.8716, 0.1378, 0.8902, 0.1378, 0.8902, 0.2608, 0.8716, 0.1872, 0.8406, 0.1378, 0.8902, 0.1872, 0.8406, 0.1373, 0.862, 0.04107, 0.5213, 0.0527, 0.5033, 0.04427, 0.5527, 0.04107, 0.5213, 0.04427, 0.5527, 0.03443, 0.5399, 0.004734, 0.5637, 0.004734, 0.5423, 0.03443, 0.5399, 0.004734, 0.5637, 0.03443, 0.5399, 0.04427, 0.5527, 0.1395, 0.9069, 0.1378, 0.8902, 0.04631, 0.8779, 0.1395, 0.9069, 0.04631, 0.8779, 0.01696, 0.9008, 0.1378, 0.8902, 0.1373, 0.862, 0.08582, 0.843, 0.1378, 0.8902, 0.08582, 0.843, 0.04631, 0.8779, 0.122, 0.4581, 0.1944, 0.5248, 0.1833, 0.6394, 0.122, 0.4581, 0.1833, 0.6394, 0.1209, 0.6403, 0.205, 0.3239, 0.1741, 0.3132, 0.1637, 0.3947, 0.205, 0.3239, 0.1637, 0.3947, 0.1997, 0.4132, 0.1997, 0.4132, 0.1637, 0.3947, 0.122, 0.4581, 0.1997, 0.4132, 0.122, 0.4581, 0.1944, 0.5248, 0.3703, 0.8457, 0.3783, 0.879, 0.2688, 0.8949, 0.3703, 0.8457, 0.2688, 0.8949, 0.2608, 0.8716, 0.2608, 0.8716, 0.2688, 0.8949, 0.1395, 0.9069, 0.2608, 0.8716, 0.1395, 0.9069, 0.1378, 0.8902, 0.1872, 0.8406, 0.2608, 0.8716, 0.1378, 0.8902, 0.1872, 0.8406, 0.1378, 0.8902, 0.1373, 0.862, 0.04427, 0.5527, 0.0527, 0.5033, 0.04107, 0.5213, 0.04427, 0.5527, 0.04107, 0.5213, 0.03443, 0.5399, 0.004734, 0.5637, 0.04427, 0.5527, 0.03443, 0.5399, 0.004734, 0.5637, 0.03443, 0.5399, 0.004734, 0.5423, 0.1395, 0.9069, 0.01696, 0.9008, 0.04631, 0.8779, 0.1395, 0.9069, 0.04631, 0.8779, 0.1378, 0.8902, 0.1378, 0.8902, 0.04631, 0.8779, 0.08582, 0.843, 0.1378, 0.8902, 0.08582, 0.843, 0.1373, 0.862, 0.1944, 0.5248, 0.122, 0.4581, 0.1833, 0.6394, 0.1833, 0.6394, 0.122, 0.4581, 0.1209, 0.6403, 0.004734, 0.4043, 0.004734, 0.2737, 0.03985, 0.2753, 0.004734, 0.4043, 0.03985, 0.2753, 0.03936, 0.4032, 0.03936, 0.4032, 0.03985, 0.2753, 0.05308, 0.2915, 0.03936, 0.4032, 0.05308, 0.2915, 0.05372, 0.4021, 0.004734, 0.4043, 0.03936, 0.4032, 0.03985, 0.2753, 0.004734, 0.4043, 0.03985, 0.2753, 0.004734, 0.2737, 0.05308, 0.2915, 0.03985, 0.2753, 0.03936, 0.4032, 0.05308, 0.2915, 0.03936, 0.4032, 0.05372, 0.4021, 0.7051, 0.7892, 0.6662, 0.799, 0.7053, 0.8363, 0.7051, 0.7892, 0.7053, 0.8363, 0.7468, 0.8412, 0.2376, 0.7898, 0.3652, 0.7448, 0.2298, 0.764, 0.3652, 0.7448, 0.2298, 0.764, 0.3619, 0.6697, 0.3619, 0.6697, 0.2298, 0.764, 0.228, 0.668, 0.1872, 0.8406, 0.2376, 0.7898, 0.2298, 0.764, 0.3652, 0.7448, 0.5403, 0.6728, 0.5432, 0.7093, 0.7053, 0.8363, 0.6662, 0.799, 0.7051, 0.7892, 0.7053, 0.8363, 0.7051, 0.7892, 0.7468, 0.8412, 0.3652, 0.7448, 0.2376, 0.7898, 0.2298, 0.764, 0.3619, 0.6697, 0.3652, 0.7448, 0.2298, 0.764, 0.3619, 0.6697, 0.2298, 0.764, 0.228, 0.668, 0.2376, 0.7898, 0.1872, 0.8406, 0.2298, 0.764, 0.3619, 0.6697, 0.5403, 0.6728, 0.3652, 0.7448, 0.3652, 0.7448, 0.5403, 0.6728, 0.5432, 0.7093, 0.2402, 0.1703, 0.268, 0.1715, 0.2795, 0.231, 0.2402, 0.1703, 0.2795, 0.231, 0.2402, 0.226, 0.2402, 0.1703, 0.2402, 0.226, 0.2795, 0.231, 0.2402, 0.1703, 0.2795, 0.231, 0.268, 0.1715, 0.04652, 0.1799, 0.00502, 0.1275, 0.05796, 0.1313, 0.00502, 0.1275, 0.04652, 0.1799, 0.00502, 0.1782, 0.00502, 0.1275, 0.04352, 0.1799, 0.05708, 0.1313, 0.04352, 0.1799, 0.00502, 0.1275, 0.00502, 0.1782, 0.5945, 0.1706, 0.6149, 0.1197, 0.5547, 0.132, 0.5945, 0.1706, 0.5547, 0.132, 0.5421, 0.1662, 0.5547, 0.132, 0.6149, 0.1197, 0.5832, 0.1203, 0.5622, 0.01555, 0.5832, 0.1203, 0.6149, 0.1197, 0.5622, 0.01555, 0.6149, 0.1197, 0.6202, 0.01418, 0.6202, 0.01418, 0.6149, 0.1197, 0.7673, 0.1187, 0.6202, 0.01418, 0.7673, 0.1187, 0.7639, 0.01354, 0.6149, 0.1197, 0.5945, 0.1706, 0.6959, 0.17, 0.6149, 0.1197, 0.6959, 0.17, 0.7673, 0.1187, 0.5547, 0.132, 0.5279, 0.08728, 0.5421, 0.1662, 0.5279, 0.08728, 0.4967, 0.09946, 0.5421, 0.1662, 0.5421, 0.1662, 0.4967, 0.09946, 0.4921, 0.1658, 0.4967, 0.09946, 0.5279, 0.08728, 0.5212, 0.01584, 0.4967, 0.09946, 0.5212, 0.01584, 0.5007, 0.007421, 0.5622, 0.01555, 0.5212, 0.01584, 0.5279, 0.08728, 0.5547, 0.132, 0.5832, 0.1203, 0.5622, 0.01555, 0.5547, 0.132, 0.5622, 0.01555, 0.5279, 0.08728, 0.7639, 0.01354, 0.7673, 0.1187, 0.8459, 0.0135, 0.8459, 0.0135, 0.7673, 0.1187, 0.8495, 0.1185, 0.5945, 0.1706, 0.5421, 0.1662, 0.5547, 0.132, 0.5945, 0.1706, 0.5547, 0.132, 0.6149, 0.1197, 0.6149, 0.1197, 0.5547, 0.132, 0.5832, 0.1203, 0.6149, 0.1197, 0.5832, 0.1203, 0.5622, 0.01555, 0.6149, 0.1197, 0.5622, 0.01555, 0.6202, 0.01418, 0.7673, 0.1187, 0.6149, 0.1197, 0.6202, 0.01418, 0.7673, 0.1187, 0.6202, 0.01418, 0.7639, 0.01354, 0.6149, 0.1197, 0.7673, 0.1187, 0.6959, 0.17, 0.6149, 0.1197, 0.6959, 0.17, 0.5945, 0.1706, 0.5279, 0.08728, 0.5547, 0.132, 0.5421, 0.1662, 0.4967, 0.09946, 0.5279, 0.08728, 0.5421, 0.1662, 0.4967, 0.09946, 0.5421, 0.1662, 0.4921, 0.1658, 0.4967, 0.09946, 0.5007, 0.007421, 0.5212, 0.01584, 0.4967, 0.09946, 0.5212, 0.01584, 0.5279, 0.08728, 0.5212, 0.01584, 0.5622, 0.01555, 0.5279, 0.08728, 0.5622, 0.01555, 0.5832, 0.1203, 0.5547, 0.132, 0.5622, 0.01555, 0.5547, 0.132, 0.5279, 0.08728, 0.7673, 0.1187, 0.7639, 0.01354, 0.8459, 0.0135, 0.7673, 0.1187, 0.8459, 0.0135, 0.8495, 0.1185, 0.5622, 0.01555, 0.6202, 0.01418, 0.646, 0.004152, 0.5622, 0.01555, 0.646, 0.004152, 0.579, 0.003882, 0.6202, 0.01418, 0.7639, 0.01354, 0.7612, 0.004884, 0.6202, 0.01418, 0.7612, 0.004884, 0.646, 0.004152, 0.5212, 0.01584, 0.5622, 0.01555, 0.579, 0.003882, 0.5212, 0.01584, 0.579, 0.003882, 0.5402, 0.005806, 0.7639, 0.01354, 0.8459, 0.0135, 0.7609, 0.004837, 0.7639, 0.01354, 0.7609, 0.004837, 0.7612, 0.004884, 0.6202, 0.01418, 0.5622, 0.01555, 0.579, 0.003882, 0.6202, 0.01418, 0.579, 0.003882, 0.646, 0.004152, 0.7639, 0.01354, 0.6202, 0.01418, 0.646, 0.004152, 0.7639, 0.01354, 0.646, 0.004152, 0.7612, 0.004884, 0.5622, 0.01555, 0.5212, 0.01584, 0.5402, 0.005806, 0.5622, 0.01555, 0.5402, 0.005806, 0.579, 0.003882, 0.8459, 0.0135, 0.7639, 0.01354, 0.7612, 0.004884, 0.8459, 0.0135, 0.7612, 0.004884, 0.7609, 0.004837, 0.5402, 0.005806, 0.5212, 0.01584, 0.5007, 0.007421, 0.5212, 0.01584, 0.5402, 0.005806, 0.5007, 0.007421, 0.7776, 0.3679, 0.7776, 0.3679, 0.7828, 0.346, 0.7776, 0.3679, 0.7828, 0.346, 0.7828, 0.346, 0.7828, 0.346, 0.7828, 0.346, 0.7965, 0.3405, 0.7828, 0.346, 0.7965, 0.3405, 0.7965, 0.3405, 0.7965, 0.3405, 0.7965, 0.3405, 0.8134, 0.3405, 0.7965, 0.3405, 0.8134, 0.3405, 0.8134, 0.3405, 0.8134, 0.3405, 0.8134, 0.3405, 0.822, 0.346, 0.8134, 0.3405, 0.822, 0.346, 0.822, 0.346, 0.822, 0.346, 0.822, 0.346, 0.8273, 0.3679, 0.822, 0.346, 0.8273, 0.3679, 0.8273, 0.3679, 0.8273, 0.3679, 0.8273, 0.3679, 0.822, 0.3848, 0.8273, 0.3679, 0.822, 0.3848, 0.822, 0.3848, 0.822, 0.3848, 0.822, 0.3848, 0.8134, 0.3902, 0.822, 0.3848, 0.8134, 0.3902, 0.8134, 0.3902, 0.8134, 0.3902, 0.8134, 0.3902, 0.7965, 0.3902, 0.8134, 0.3902, 0.7965, 0.3902, 0.7965, 0.3902, 0.7965, 0.3902, 0.7965, 0.3902, 0.7828, 0.3848, 0.7965, 0.3902, 0.7828, 0.3848, 0.7828, 0.3848, 0.7776, 0.3679, 0.7776, 0.3679, 0.7828, 0.3848, 0.7776, 0.3679, 0.7828, 0.3848, 0.7828, 0.3848, 0.7776, 0.3679, 0.8049, 0.3679, 0.7828, 0.346, 0.7828, 0.346, 0.8049, 0.3679, 0.7965, 0.3405, 0.7965, 0.3405, 0.8049, 0.3679, 0.8134, 0.3405, 0.8134, 0.3405, 0.8049, 0.3679, 0.822, 0.346, 0.822, 0.346, 0.8049, 0.3679, 0.8273, 0.3679, 0.8273, 0.3679, 0.8049, 0.3679, 0.822, 0.3848, 0.822, 0.3848, 0.8049, 0.3679, 0.8134, 0.3902, 0.8134, 0.3902, 0.8049, 0.3679, 0.7965, 0.3902, 0.7965, 0.3902, 0.8049, 0.3679, 0.7828, 0.3848, 0.7828, 0.3848, 0.8049, 0.3679, 0.7776, 0.3679, 0.7776, 0.3679, 0.7776, 0.3679, 0.7828, 0.346, 0.7776, 0.3679, 0.7828, 0.346, 0.7828, 0.346, 0.7828, 0.346, 0.7828, 0.346, 0.7965, 0.3405, 0.7828, 0.346, 0.7965, 0.3405, 0.7965, 0.3405, 0.7965, 0.3405, 0.7965, 0.3405, 0.8134, 0.3405, 0.7965, 0.3405, 0.8134, 0.3405, 0.8134, 0.3405, 0.8134, 0.3405, 0.8134, 0.3405, 0.822, 0.346, 0.8134, 0.3405, 0.822, 0.346, 0.822, 0.346, 0.822, 0.346, 0.822, 0.346, 0.8273, 0.3679, 0.822, 0.346, 0.8273, 0.3679, 0.8273, 0.3679, 0.8273, 0.3679, 0.8273, 0.3679, 0.822, 0.3848, 0.8273, 0.3679, 0.822, 0.3848, 0.822, 0.3848, 0.822, 0.3848, 0.822, 0.3848, 0.8134, 0.3902, 0.822, 0.3848, 0.8134, 0.3902, 0.8134, 0.3902, 0.8134, 0.3902, 0.8134, 0.3902, 0.7965, 0.3902, 0.8134, 0.3902, 0.7965, 0.3902, 0.7965, 0.3902, 0.7965, 0.3902, 0.7965, 0.3902, 0.7828, 0.3848, 0.7965, 0.3902, 0.7828, 0.3848, 0.7828, 0.3848, 0.7776, 0.3679, 0.7776, 0.3679, 0.7828, 0.3848, 0.7776, 0.3679, 0.7828, 0.3848, 0.7828, 0.3848, 0.7776, 0.3679, 0.8049, 0.3679, 0.7828, 0.346, 0.7828, 0.346, 0.8049, 0.3679, 0.7965, 0.3405, 0.7965, 0.3405, 0.8049, 0.3679, 0.8134, 0.3405, 0.8134, 0.3405, 0.8049, 0.3679, 0.822, 0.346, 0.822, 0.346, 0.8049, 0.3679, 0.8273, 0.3679, 0.8273, 0.3679, 0.8049, 0.3679, 0.822, 0.3848, 0.822, 0.3848, 0.8049, 0.3679, 0.8134, 0.3902, 0.8134, 0.3902, 0.8049, 0.3679, 0.7965, 0.3902, 0.7965, 0.3902, 0.8049, 0.3679, 0.7828, 0.3848, 0.7828, 0.3848, 0.8049, 0.3679, 0.7776, 0.3679, 0.7776, 0.3679, 0.7776, 0.3679, 0.7828, 0.346, 0.7776, 0.3679, 0.7828, 0.346, 0.7828, 0.346, 0.7828, 0.346, 0.7828, 0.346, 0.7965, 0.3405, 0.7828, 0.346, 0.7965, 0.3405, 0.7965, 0.3405, 0.7965, 0.3405, 0.7965, 0.3405, 0.8134, 0.3405, 0.7965, 0.3405, 0.8134, 0.3405, 0.8134, 0.3405, 0.8134, 0.3405, 0.8134, 0.3405, 0.822, 0.346, 0.8134, 0.3405, 0.822, 0.346, 0.822, 0.346, 0.822, 0.346, 0.822, 0.346, 0.8273, 0.3679, 0.822, 0.346, 0.8273, 0.3679, 0.8273, 0.3679, 0.8273, 0.3679, 0.8273, 0.3679, 0.822, 0.3848, 0.8273, 0.3679, 0.822, 0.3848, 0.822, 0.3848, 0.822, 0.3848, 0.822, 0.3848, 0.8134, 0.3902, 0.822, 0.3848, 0.8134, 0.3902, 0.8134, 0.3902, 0.8134, 0.3902, 0.8134, 0.3902, 0.7965, 0.3902, 0.8134, 0.3902, 0.7965, 0.3902, 0.7965, 0.3902, 0.7965, 0.3902, 0.7965, 0.3902, 0.7828, 0.3848, 0.7965, 0.3902, 0.7828, 0.3848, 0.7828, 0.3848, 0.7776, 0.3679, 0.7776, 0.3679, 0.7828, 0.3848, 0.7776, 0.3679, 0.7828, 0.3848, 0.7828, 0.3848, 0.7776, 0.3679, 0.8049, 0.3679, 0.7828, 0.346, 0.7828, 0.346, 0.8049, 0.3679, 0.7965, 0.3405, 0.7965, 0.3405, 0.8049, 0.3679, 0.8134, 0.3405, 0.8134, 0.3405, 0.8049, 0.3679, 0.822, 0.346, 0.822, 0.346, 0.8049, 0.3679, 0.8273, 0.3679, 0.8273, 0.3679, 0.8049, 0.3679, 0.822, 0.3848, 0.822, 0.3848, 0.8049, 0.3679, 0.8134, 0.3902, 0.8134, 0.3902, 0.8049, 0.3679, 0.7965, 0.3902, 0.7965, 0.3902, 0.8049, 0.3679, 0.7828, 0.3848, 0.7828, 0.3848, 0.8049, 0.3679, 0.7776, 0.3679, 0.7776, 0.3679, 0.7776, 0.3679, 0.7828, 0.346, 0.7776, 0.3679, 0.7828, 0.346, 0.7828, 0.346, 0.7828, 0.346, 0.7828, 0.346, 0.7965, 0.3405, 0.7828, 0.346, 0.7965, 0.3405, 0.7965, 0.3405, 0.7965, 0.3405, 0.7965, 0.3405, 0.8134, 0.3405, 0.7965, 0.3405, 0.8134, 0.3405, 0.8134, 0.3405, 0.8134, 0.3405, 0.8134, 0.3405, 0.822, 0.346, 0.8134, 0.3405, 0.822, 0.346, 0.822, 0.346, 0.822, 0.346, 0.822, 0.346, 0.8273, 0.3679, 0.822, 0.346, 0.8273, 0.3679, 0.8273, 0.3679, 0.8273, 0.3679, 0.8273, 0.3679, 0.822, 0.3848, 0.8273, 0.3679, 0.822, 0.3848, 0.822, 0.3848, 0.822, 0.3848, 0.822, 0.3848, 0.8134, 0.3902, 0.822, 0.3848, 0.8134, 0.3902, 0.8134, 0.3902, 0.8134, 0.3902, 0.8134, 0.3902, 0.7965, 0.3902, 0.8134, 0.3902, 0.7965, 0.3902, 0.7965, 0.3902, 0.7965, 0.3902, 0.7965, 0.3902, 0.7828, 0.3848, 0.7965, 0.3902, 0.7828, 0.3848, 0.7828, 0.3848, 0.7776, 0.3679, 0.7776, 0.3679, 0.7828, 0.3848, 0.7776, 0.3679, 0.7828, 0.3848, 0.7828, 0.3848, 0.7776, 0.3679, 0.8049, 0.3679, 0.7828, 0.346, 0.7828, 0.346, 0.8049, 0.3679, 0.7965, 0.3405, 0.7965, 0.3405, 0.8049, 0.3679, 0.8134, 0.3405, 0.8134, 0.3405, 0.8049, 0.3679, 0.822, 0.346, 0.822, 0.346, 0.8049, 0.3679, 0.8273, 0.3679, 0.8273, 0.3679, 0.8049, 0.3679, 0.822, 0.3848, 0.822, 0.3848, 0.8049, 0.3679, 0.8134, 0.3902, 0.8134, 0.3902, 0.8049, 0.3679, 0.7965, 0.3902, 0.7965, 0.3902, 0.8049, 0.3679, 0.7828, 0.3848, 0.7828, 0.3848, 0.8049, 0.3679, 0.7776, 0.3679, 0.8391, 0.9261, 0.8372, 0.8634, 0.9928, 0.8636, 0.8391, 0.9261, 0.9928, 0.8636, 0.9925, 0.9261, 0.7053, 0.8928, 0.5269, 0.8897, 0.5302, 0.9648, 0.3948, 0.984, 0.5302, 0.9648, 0.5269, 0.8897, 0.3948, 0.984, 0.5269, 0.8897, 0.3929, 0.888, 0.7053, 0.8928, 0.5302, 0.9648, 0.7082, 0.9293, 0.8641, 0.9911, 0.8622, 0.9434, 0.9628, 0.9436, 0.8641, 0.9911, 0.9628, 0.9436, 0.9625, 0.9911, 0.2791, 0.9957, 0.2791, 0.912, 0.3679, 0.912, 0.2791, 0.9957, 0.3679, 0.912, 0.3679, 0.9957, 0.2791, 0.9957, 0.3679, 0.9957, 0.3679, 0.912, 0.2791, 0.9957, 0.3679, 0.912, 0.2791, 0.912, 0.2791, 0.9957, 0.3679, 0.9957, 0.3679, 0.912, 0.2791, 0.9957, 0.3679, 0.912, 0.2791, 0.912, 0.3679, 0.9957, 0.2791, 0.9957, 0.2791, 0.912, 0.3679, 0.9957, 0.2791, 0.912, 0.3679, 0.912, 0.2217, 0.9675, 0.2067, 0.9717, 0.2242, 0.9842, 0.2217, 0.9758, 0.2133, 0.9842, 0.2258, 0.98, 0.23, 0.9925, 0.2217, 0.98, 0.2108, 0.9925, 0.2275, 0.98, 0.2142, 0.9842, 0.23, 0.9883, 0.2275, 0.98, 0.2175, 0.9883, 0.215, 0.9708, 0.2275, 0.9633, 0.2192, 0.9883, 0.2175, 0.9842, 0.7156, 0.2208, 0.7156, 0.2121, 0.719, 0.2121, 0.719, 0.2121, 0.719, 0.2208, 0.7156, 0.2208, 0.2133, 0.9883, 0.2233, 0.9675, 0.2083, 0.9842, 0.2233, 0.9675, 0.2192, 0.9883, 0.2242, 0.9925, 0.2242, 0.9883, 0.2317, 0.9667, 0.215, 0.9883, 0.215, 0.9675, 0.23, 0.9842, 0.215, 0.9625, 0.2217, 0.9675, 0.2258, 0.98, 0.2133, 0.98, 0.2192, 0.9883, 0.23, 0.9883, 0.2217, 0.9633, 0.2175, 0.9842, 0.2025, 0.98, 0.2233, 0.9667, 0.2108, 0.9925, 0.2175, 0.9925, 0.2342, 0.9717, 0.2158, 0.98, 0.2317, 0.9883, 0.2275, 0.9758, 0.2192, 0.9883, 0.2217, 0.9717, 0.2083, 0.9758, 0.225, 0.9925, 0.2258, 0.9967, 0.2292, 0.9883, 0.2192, 0.9758, 0.2233, 0.98, 0.2275, 0.9842, 0.2158, 0.98, 0.2158, 0.9842, 0.2233, 0.9967, 0.2275, 0.9758, 0.2075, 0.9758, 0.2158, 0.9842, 0.2233, 0.9842, 0.2233, 0.9842, 0.2217, 0.9925, 0.2275, 0.9758, 0.22, 0.9675, 0.2258, 0.9717, 0.7156, 0.2121, 0.7156, 0.2208, 0.719, 0.2121, 0.719, 0.2208, 0.719, 0.2121, 0.7156, 0.2208, 0.2258, 0.98, 0.2217, 0.9925, 0.2217, 0.9925, 0.2233, 0.9717, 0.2192, 0.9842, 0.2258, 0.9925, 0.22, 0.9842, 0.2233, 0.9883, 0.2117, 0.9925, 0.225, 0.9842, 0.22, 0.9758, 0.22, 0.9758, 0.2233, 0.9758, 0.2117, 0.9633, 0.2275, 0.9758, 0.2192, 0.9925, 0.2275, 0.9842, 0.2217, 0.98, 0.2192, 0.9925, 0.2192, 0.9925, 0.2292, 0.9883, 0.2258, 0.9925, 0.2217, 0.9925, 0.2233, 0.9883, 0.2275, 0.9758, 0.2292, 0.9925, 0.2258, 0.9842, 0.2192, 0.9758, 0.2192, 0.9717, 0.2117, 0.9883])
me_body_prm0_material_1.materials.append(mat_material_1)
me_body_prm0_material_1.use_remesh_preserve_volume = False
me_body_prm0_material_1.use_remesh_preserve_attributes = False
me_body_prm0_material_1.use_mirror_vertex_groups = False
me_body_prm0_material_1.update()

# ---- objects
ob_body_prm0_material_1 = bpy.data.objects.new('body.prm0_Material#1', me_body_prm0_material_1)
ob_lamp = bpy.data.objects.new('Lamp', light_spot)
ob_camera = bpy.data.objects.new('Camera', cam_camera)

# ---- transforms, parenting, visibility, modifiers, constraints
ob_body_prm0_material_1.location = (0.0, 0.0, 0.0)
ob_body_prm0_material_1.lock_rotations_4d = False
ob_body_prm0_material_1.empty_display_type = 'ARROWS'
ob_body_prm0_material_1.lineart.crease_threshold = 0.0
ob_lamp.location = (4.076, 1.005, 5.904)
ob_lamp.rotation_euler = (0.6503, 0.05522, 1.866)
ob_lamp.lock_rotations_4d = False
ob_lamp.empty_display_type = 'ARROWS'
ob_lamp.color = (0.0, 0.0, 0.0, 0.0)
ob_lamp.lineart.crease_threshold = 0.0
ob_camera.location = (7.481, -6.508, 5.344)
ob_camera.rotation_euler = (1.109, 0.01082, 0.8149)
ob_camera.lock_rotations_4d = False
ob_camera.empty_display_type = 'ARROWS'
ob_camera.color = (0.0, 0.0, 0.0, 0.0)
ob_camera.display_type = 'WIRE'
ob_camera.lineart.crease_threshold = 0.0

# ---- collection membership
col_collection_1.objects.link(ob_body_prm0_material_1)
col_collection_1.objects.link(ob_lamp)
col_collection_1.objects.link(ob_camera)

# ---- scene / render settings (as saved in the file)
scene.camera = ob_camera
scene.frame_start = 1; scene.frame_end = 250; scene.frame_set(1)
scene.render.engine = 'BLENDER_EEVEE_NEXT'
scene.render.image_settings.file_format = 'JPEG'
scene.render.image_settings.color_mode = 'RGB'
scene.render.image_settings.compression = 90
scene.render.resolution_x = 800
scene.render.resolution_y = 600
scene.render.pixel_aspect_x = 100.0
scene.render.pixel_aspect_y = 100.0
scene.render.fps = 25
scene.render.dither_intensity = 0.0
scene.render.use_compositing = False
scene.render.use_sequencer = False
scene.render.bake_margin = 2
scene.render.bake_bias = 0.0
scene.render.use_stamp_time = False
scene.render.use_stamp_date = False
scene.render.use_stamp_frame = False
scene.render.use_stamp_camera = False
scene.render.use_stamp_scene = False
scene.render.use_stamp_filename = False
scene.render.use_stamp_render_time = False
scene.render.stamp_font_size = 0
scene.cycles.use_denoising = False
scene.cycles.samples = 10
scene.cycles.sampling_pattern = 'TABULATED_SOBOL'
scene.cycles.light_sampling_threshold = 0.0
scene.cycles.use_adaptive_sampling = False
scene.cycles.use_light_tree = False
scene.cycles.blur_glossy = 0.0
scene.cycles.volume_bounces = 1
scene.cycles.pixel_filter_type = 'GAUSSIAN'
scene.cycles.sample_clamp_indirect = 0.0
scene.view_settings.view_transform = 'Raw'
bpy.context.view_layer.update()
